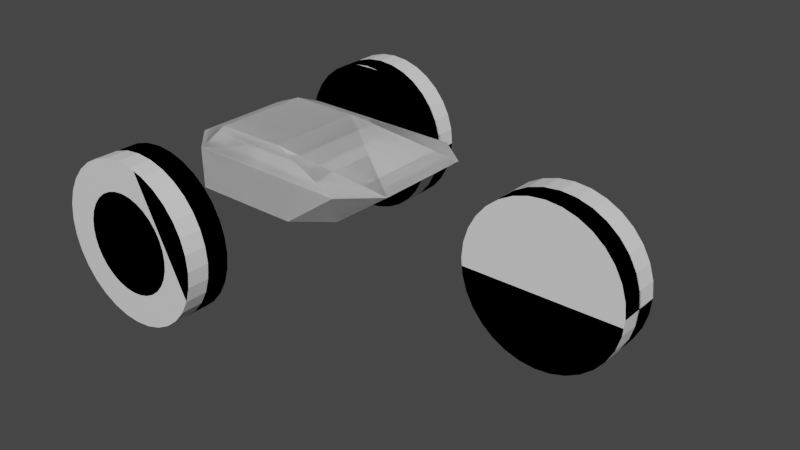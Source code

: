 # Source: urdftest.blend  (saved by Blender 3.6.13; exported with 4.5.12 LTS)
import bpy
from mathutils import Matrix  # noqa: F401  (used for matrix-valued properties, if any)

bpy.ops.wm.read_factory_settings(use_empty=True)
scene = bpy.context.scene
scene.name = 'Scene'

# ---- collections
col_collection = bpy.data.collections.new('Collection'); scene.collection.children.link(col_collection)
col_link = bpy.data.collections.new('link'); scene.collection.children.link(col_link)
col_collision = bpy.data.collections.new('collision'); scene.collection.children.link(col_collision)
col_inertial = bpy.data.collections.new('inertial'); scene.collection.children.link(col_inertial)

# ---- materials (node trees are filled in below, after node groups)
mat_material = bpy.data.materials.new('Material')
mat_material.alpha_threshold = 0.0
mat_material.use_transparent_shadow = False
mat_material.roughness = 0.5
mat_material.line_color = (0.0, 0.0, 0.0, 1.0)
mat_phobos_collision = bpy.data.materials.new('phobos_collision')
mat_phobos_collision.surface_render_method = 'BLENDED'
mat_phobos_collision.blend_method = 'BLEND'
mat_phobos_collision.use_transparent_shadow = False
mat_phobos_collision.diffuse_color = (0.8, 0.5, 0.0, 0.2)
mat_phobos_inertial = bpy.data.materials.new('phobos_inertial')
mat_phobos_inertial.use_transparency_overlap = False
mat_phobos_inertial.show_transparent_back = False
mat_phobos_inertial.use_transparent_shadow = False

# ---- material node trees
mat_material.use_nodes = True; mat_material.node_tree.nodes.clear()
_N = mat_material.node_tree.nodes; _L = mat_material.node_tree.links
n0 = _N.new('ShaderNodeOutputMaterial'); n0.name = 'Material Output'; n0.location = (300, 300)
n1 = _N.new('ShaderNodeBsdfPrincipled'); n1.name = 'Principled BSDF'; n1.location = (10, 300)
n1.distribution = 'GGX'
n1.subsurface_method = 'RANDOM_WALK_SKIN'
n1.inputs[3].default_value = 1.45
n1.inputs[27].default_value = (0.0, 0.0, 0.0, 1.0)
n1.inputs[28].default_value = 1.0
_L.new(n1.outputs[0], n0.inputs[0])
n0.is_active_output = True
mat_phobos_collision.use_nodes = True; mat_phobos_collision.node_tree.nodes.clear()
_N = mat_phobos_collision.node_tree.nodes; _L = mat_phobos_collision.node_tree.links
n0 = _N.new('ShaderNodeOutputMaterial'); n0.name = 'Material Output'; n0.location = (300, 300)
n1 = _N.new('ShaderNodeEeveeSpecular'); n1.name = 'Specular BSDF'; n1.location = (0, 0)
n1.inputs[0].default_value = (0.8, 0.5, 0.0, 0.2)
n1.inputs[1].default_value = (0.0, 0.0, 0.0, 1.0)
n1.inputs[4].default_value = 0.8
_L.new(n1.outputs[0], n0.inputs[0])
n0.is_active_output = True
mat_phobos_inertial.use_nodes = True; mat_phobos_inertial.node_tree.nodes.clear()
_N = mat_phobos_inertial.node_tree.nodes; _L = mat_phobos_inertial.node_tree.links
n0 = _N.new('ShaderNodeOutputMaterial'); n0.name = 'Material Output'; n0.location = (300, 300)
n1 = _N.new('ShaderNodeEeveeSpecular'); n1.name = 'Specular BSDF'; n1.location = (0, 0)
n1.inputs[0].default_value = (1.0, 0.18, 0.0, 1.0)
n1.inputs[1].default_value = (1.0, 1.0, 1.0, 1.0)
_L.new(n1.outputs[0], n0.inputs[0])
n0.is_active_output = True

# ---- world
world_world = bpy.data.worlds.new('World'); scene.world = world_world
world_world.use_nodes = True; world_world.node_tree.nodes.clear()
_N = world_world.node_tree.nodes; _L = world_world.node_tree.links
n0 = _N.new('ShaderNodeOutputWorld'); n0.name = 'World Output'; n0.location = (300, 300)
n1 = _N.new('ShaderNodeBackground'); n1.name = 'Background'; n1.location = (10, 300)
n1.inputs[0].default_value = (0.05088, 0.05088, 0.05088, 1.0)
_L.new(n1.outputs[0], n0.inputs[0])
n0.is_active_output = True
world_world.color = (0.05088, 0.05088, 0.05088)
world_world.use_sun_shadow = False
world_world.sun_shadow_jitter_overblur = 0.0

# ---- meshes
me_cube = bpy.data.meshes.new('Cube')
me_cube.from_pydata([(1.327, 0.9506, 0.02603), (0.1435, 0.5679, 0.2064), (1.79, 0.5647, 0.04777), (0.4371, 0.6261, -0.6535), (0.5957, 0.9864, -0.498), (0.9987, 0.6142, -0.519), (1.79, -0.6871, 0.04777), (0.1435, -0.6841, 0.2064), (1.327, -1.049, 0.02603), (0.9987, -0.6377, -0.519), (0.5957, -1.014, -0.498), (0.4371, -0.6261, -0.6535), (-0.8152, 0.9914, 0.02352), (-1.189, 0.6261, 0.02309), (-0.8151, 0.6174, 0.1791), (-1.189, 0.6261, -0.4979), (-0.8151, 1.0, -0.4979), (-0.8151, 0.6261, -0.6535), (-1.189, -0.6261, 0.02309), (-0.8152, -1.009, 0.02352), (-0.8151, -0.6346, 0.1791), (-0.8151, -0.6261, -0.6535), (-0.8151, -1.0, -0.4979), (-1.189, -0.6261, -0.4979)], [], [(17, 11, 21), (23, 13, 15), (10, 19, 22), (1, 20, 7), (5, 6, 9), (0, 1, 2), (3, 4, 5), (6, 7, 8), (9, 10, 11), (12, 13, 14), (15, 16, 17), (18, 19, 20), (21, 22, 23), (17, 23, 15), (3, 16, 4), (2, 4, 0), (22, 18, 23), (8, 9, 6), (12, 15, 13), (7, 19, 8), (1, 6, 2), (21, 10, 22), (20, 13, 18), (14, 0, 12), (11, 5, 9), (16, 0, 4), (17, 3, 11), (23, 18, 13), (10, 8, 19), (1, 14, 20), (5, 2, 6), (17, 21, 23), (3, 17, 16), (2, 5, 4), (22, 19, 18), (8, 10, 9), (12, 16, 15), (7, 20, 19), (1, 7, 6), (21, 11, 10), (20, 14, 13), (14, 1, 0), (11, 3, 5), (16, 12, 0)])
_uv = me_cube.uv_layers.new(name='UVMap')
_uv.uv.foreach_set('vector', [0.1717, 0.5467, 0.3283, 0.7033, 0.1717, 0.7033, 0.4217, 0.04674, 0.5783, 0.2033, 0.4217, 0.2033, 0.4216, 0.7945, 0.5783, 0.9663, 0.4217, 0.9584, 0.6545, 0.5467, 0.8455, 0.7033, 0.6545, 0.7033, 0.4152, 0.5468, 0.5848, 0.7032, 0.4152, 0.7032, 0.5784, 0.4637, 0.625, 0.4712, 0.586, 0.5, 0.3283, 0.5467, 0.3481, 0.5017, 0.375, 0.5482, 0.5841, 0.7502, 0.6243, 0.7797, 0.5784, 0.7863, 0.375, 0.7047, 0.3481, 0.75, 0.3283, 0.7033, 0.5784, 0.2489, 0.5783, 0.2033, 0.625, 0.2022, 0.125, 0.5467, 0.1717, 0.5, 0.1717, 0.5467, 0.5783, 0.04674, 0.5784, 0.0, 0.625, 0.04567, 0.1717, 0.7033, 0.1717, 0.75, 0.125, 0.7033, 0.1717, 0.5467, 0.125, 0.7033, 0.125, 0.5467, 0.3283, 0.5467, 0.1717, 0.5, 0.3481, 0.5, 0.5848, 0.5468, 0.4216, 0.4555, 0.5784, 0.4637, 0.4217, 0.0, 0.5783, 0.04674, 0.4217, 0.04674, 0.5784, 0.7863, 0.4152, 0.7032, 0.5848, 0.7032, 0.5783, 0.2837, 0.4217, 0.2033, 0.5783, 0.2033, 0.625, 0.7802, 0.5783, 0.9663, 0.5784, 0.7863, 0.6545, 0.5467, 0.5848, 0.7032, 0.5848, 0.5468, 0.1717, 0.7033, 0.3481, 0.75, 0.1717, 0.75, 0.625, 0.04567, 0.5783, 0.2033, 0.5783, 0.04674, 0.625, 0.2802, 0.5784, 0.4637, 0.5783, 0.2837, 0.3283, 0.7033, 0.4152, 0.5468, 0.4152, 0.7032, 0.4217, 0.2916, 0.5784, 0.4637, 0.4216, 0.4555, 0.1717, 0.5467, 0.3283, 0.5467, 0.3283, 0.7033, 0.4217, 0.04674, 0.5783, 0.04674, 0.5783, 0.2033, 0.4216, 0.7945, 0.5784, 0.7863, 0.5783, 0.9663, 0.6545, 0.5467, 0.8455, 0.5467, 0.8455, 0.7033, 0.4152, 0.5468, 0.5848, 0.5468, 0.5848, 0.7032, 0.1717, 0.5467, 0.1717, 0.7033, 0.125, 0.7033, 0.3283, 0.5467, 0.1717, 0.5467, 0.1717, 0.5, 0.5848, 0.5468, 0.4152, 0.5468, 0.4216, 0.4555, 0.4217, 0.0, 0.5784, 0.0, 0.5783, 0.04674, 0.5784, 0.7863, 0.4216, 0.7945, 0.4152, 0.7032, 0.5783, 0.2837, 0.4217, 0.2916, 0.4217, 0.2033, 0.625, 0.7802, 0.625, 0.9712, 0.5783, 0.9663, 0.6545, 0.5467, 0.6545, 0.7033, 0.5848, 0.7032, 0.1717, 0.7033, 0.3283, 0.7033, 0.3481, 0.75, 0.625, 0.04567, 0.625, 0.2022, 0.5783, 0.2033, 0.625, 0.2802, 0.625, 0.4712, 0.5784, 0.4637, 0.3283, 0.7033, 0.3283, 0.5467, 0.4152, 0.5468, 0.4217, 0.2916, 0.5783, 0.2837, 0.5784, 0.4637])
me_cube.materials.append(mat_material)
me_cube.use_mirror_vertex_groups = False
me_cube.update()
me_cube_001 = bpy.data.meshes.new('Cube.001')
me_cube_001.from_pydata([(0.2484, -0.1029, 0.05308), (0.9239, -0.3827, -0.386), (0.2637, -0.05244, 0.05308), (0.9808, -0.1951, -0.386), (0.2688, -1.118e-07, 0.05308), (1.0, 1.863e-07, -0.386), (0.2637, 0.05244, 0.05308), (0.9808, 0.1951, -0.386), (0.2484, 0.1029, 0.05308), (0.9239, 0.3827, -0.386), (0.2235, 0.1493, 0.05308), (0.8315, 0.5556, -0.386), (0.1901, 0.1901, 0.05308), (0.7071, 0.7071, -0.386), (0.1493, 0.2235, 0.05308), (0.5556, 0.8315, -0.386), (0.1029, 0.2484, 0.05308), (0.3827, 0.9239, -0.386), (0.05244, 0.2637, 0.05308), (0.1951, 0.9808, -0.386), (-2.98e-08, 0.2688, 0.05308), (-2.98e-08, 1.0, -0.386), (0.8315, -0.5556, -0.386), (0.2235, -0.1493, 0.05308), (0.7071, -0.7071, -0.386), (0.1901, -0.1901, 0.05308), (0.5556, -0.8315, -0.386), (0.1493, -0.2235, 0.05308), (0.3827, -0.9239, -0.386), (0.1029, -0.2484, 0.05308), (0.1951, -0.9808, -0.386), (0.05244, -0.2637, 0.05308), (-2.98e-08, -1.0, -0.386), (-2.98e-08, -0.2688, 0.05308), (-0.1951, -0.9808, -0.386), (-0.05244, -0.2637, 0.05308), (-0.3827, -0.9239, -0.386), (-0.1029, -0.2484, 0.05308), (-0.5556, -0.8315, -0.386), (-0.1493, -0.2235, 0.05308), (-0.7071, -0.7071, -0.386), (-0.1901, -0.1901, 0.05308), (-0.8315, -0.5556, -0.386), (-0.2235, -0.1493, 0.05308), (-0.9239, -0.3827, -0.386), (-0.2484, -0.1029, 0.05308), (-0.9808, -0.1951, -0.386), (-0.2637, -0.05244, 0.05308), (-1.0, 1.863e-07, -0.386), (-0.2688, 1.49e-08, 0.05308), (-0.9808, 0.1951, -0.386), (-0.2637, 0.05244, 0.05308), (-0.9239, 0.3827, -0.386), (-0.2484, 0.1029, 0.05308), (-0.8315, 0.5556, -0.386), (-0.2235, 0.1493, 0.05308), (-0.7071, 0.7071, -0.386), (-0.1901, 0.1901, 0.05308), (-0.5556, 0.8315, -0.386), (-0.1493, 0.2235, 0.05308), (-0.3827, 0.9239, -0.386), (-0.1029, 0.2484, 0.05308), (-0.1951, 0.9808, -0.386), (-0.05244, 0.2637, 0.05308), (0.9808, -0.1951, 0.1665), (1.0, -5.215e-08, 0.1665), (0.9239, 0.3827, 0.1665), (0.8315, 0.5556, 0.1665), (0.5556, 0.8315, 0.1665), (0.3827, 0.9239, 0.1665), (0.1951, 0.9808, 0.1665), (0.9808, 0.1951, 0.1665), (-2.98e-08, 1.0, 0.1665), (0.7071, 0.7071, 0.1665), (0.9239, -0.3827, 0.1665), (0.8315, -0.5556, 0.1665), (0.7071, -0.7071, 0.1665), (0.5556, -0.8315, 0.1665), (0.3827, -0.9239, 0.1665), (0.1951, -0.9808, 0.1665), (-2.98e-08, -1.0, 0.1665), (-0.1951, -0.9808, 0.1665), (-0.3827, -0.9239, 0.1665), (-0.5556, -0.8315, 0.1665), (-0.7071, -0.7071, 0.1665), (-0.8315, -0.5556, 0.1665), (-0.9239, -0.3827, 0.1665), (-0.9808, -0.1951, 0.1665), (-1.0, -5.215e-08, 0.1665), (-0.9808, 0.1951, 0.1665), (-0.9239, 0.3827, 0.1665), (-0.8315, 0.5556, 0.1665), (-0.7071, 0.7071, 0.1665), (-0.5556, 0.8315, 0.1665), (-0.3827, 0.9239, 0.1665), (-0.1951, 0.9808, 0.1665), (0.6062, -0.1206, 0.1665), (0.618, -5.96e-08, 0.1665), (0.571, 0.2365, 0.1665), (0.5139, 0.3434, 0.1665), (0.3434, 0.5139, 0.1665), (0.2365, 0.571, 0.1665), (0.1206, 0.6062, 0.1665), (0.6062, 0.1206, 0.1665), (-2.98e-08, 0.618, 0.1665), (0.437, 0.437, 0.1665), (0.571, -0.2365, 0.1665), (0.5139, -0.3434, 0.1665), (0.437, -0.437, 0.1665), (0.3434, -0.5139, 0.1665), (0.2365, -0.571, 0.1665), (0.1206, -0.6062, 0.1665), (-2.98e-08, -0.618, 0.1665), (-0.1206, -0.6062, 0.1665), (-0.2365, -0.571, 0.1665), (-0.3434, -0.5139, 0.1665), (-0.437, -0.437, 0.1665), (-0.5139, -0.3434, 0.1665), (-0.571, -0.2365, 0.1665), (-0.6062, -0.1206, 0.1665), (-0.618, -5.96e-08, 0.1665), (-0.6062, 0.1206, 0.1665), (-0.571, 0.2365, 0.1665), (-0.5139, 0.3434, 0.1665), (-0.437, 0.437, 0.1665), (-0.3434, 0.5139, 0.1665), (-0.2365, 0.571, 0.1665), (-0.1206, 0.6062, 0.1665)], [], [(19, 70, 69, 17), (15, 68, 73, 13), (9, 66, 71, 7), (11, 67, 66, 9), (17, 69, 68, 15), (21, 72, 70, 19), (13, 73, 67, 11), (7, 71, 65, 5), (5, 65, 64, 3), (3, 64, 74, 1), (1, 74, 75, 22), (22, 75, 76, 24), (24, 76, 77, 26), (26, 77, 78, 28), (28, 78, 79, 30), (30, 79, 80, 32), (32, 80, 81, 34), (34, 81, 82, 36), (36, 82, 83, 38), (38, 83, 84, 40), (40, 84, 85, 42), (42, 85, 86, 44), (44, 86, 87, 46), (46, 87, 88, 48), (48, 88, 89, 50), (50, 89, 90, 52), (52, 90, 91, 54), (54, 91, 92, 56), (56, 92, 93, 58), (58, 93, 94, 60), (6, 8, 10, 12, 14, 16, 18, 20, 63, 61, 59, 57, 55, 53, 51, 49, 47, 45, 43, 41, 39, 37, 35, 33, 31, 29, 27, 25, 23, 0, 2, 4), (60, 94, 95, 62), (62, 95, 72, 21), (11, 9, 7, 5, 3, 1, 22, 24, 26, 28, 30, 32, 34, 36, 38, 40, 42, 44, 46, 48, 50, 52, 54, 56, 58, 60, 62, 21, 19, 17, 15, 13), (97, 96, 64, 65), (99, 98, 66, 67), (101, 100, 68, 69), (102, 101, 69, 70), (98, 103, 71, 66), (104, 102, 70, 72), (105, 99, 67, 73), (100, 105, 73, 68), (103, 97, 65, 71), (96, 106, 74, 64), (106, 107, 75, 74), (107, 108, 76, 75), (108, 109, 77, 76), (109, 110, 78, 77), (110, 111, 79, 78), (111, 112, 80, 79), (112, 113, 81, 80), (113, 114, 82, 81), (114, 115, 83, 82), (115, 116, 84, 83), (116, 117, 85, 84), (117, 118, 86, 85), (118, 119, 87, 86), (119, 120, 88, 87), (120, 121, 89, 88), (121, 122, 90, 89), (122, 123, 91, 90), (123, 124, 92, 91), (124, 125, 93, 92), (125, 126, 94, 93), (126, 127, 95, 94), (127, 104, 72, 95), (4, 2, 96, 97), (10, 8, 98, 99), (16, 14, 100, 101), (18, 16, 101, 102), (8, 6, 103, 98), (20, 18, 102, 104), (12, 10, 99, 105), (14, 12, 105, 100), (6, 4, 97, 103), (2, 0, 106, 96), (0, 23, 107, 106), (23, 25, 108, 107), (25, 27, 109, 108), (27, 29, 110, 109), (29, 31, 111, 110), (31, 33, 112, 111), (33, 35, 113, 112), (35, 37, 114, 113), (37, 39, 115, 114), (39, 41, 116, 115), (41, 43, 117, 116), (43, 45, 118, 117), (45, 47, 119, 118), (47, 49, 120, 119), (49, 51, 121, 120), (51, 53, 122, 121), (53, 55, 123, 122), (55, 57, 124, 123), (57, 59, 125, 124), (59, 61, 126, 125), (61, 63, 127, 126), (63, 20, 104, 127)])
_uv = me_cube_001.uv_layers.new(name='UVMap')
_uv.uv.foreach_set('vector', [1.0, 0.5, 1.0, 1.0, 0.9688, 1.0, 0.9688, 0.5, 0.9688, 0.5, 0.9688, 1.0, 0.9375, 1.0, 0.9375, 0.5, 0.9375, 0.5, 0.9375, 1.0, 0.9062, 1.0, 0.9062, 0.5, 0.9062, 0.5, 0.9062, 1.0, 0.875, 1.0, 0.875, 0.5, 0.875, 0.5, 0.875, 1.0, 0.8438, 1.0, 0.8438, 0.5, 0.8438, 0.5, 0.8438, 1.0, 0.8125, 1.0, 0.8125, 0.5, 0.8125, 0.5, 0.8125, 1.0, 0.7812, 1.0, 0.7812, 0.5, 0.7812, 0.5, 0.7812, 1.0, 0.75, 1.0, 0.75, 0.5, 0.75, 0.5, 0.75, 1.0, 0.7188, 1.0, 0.7188, 0.5, 0.7188, 0.5, 0.7188, 1.0, 0.6875, 1.0, 0.6875, 0.5, 0.6875, 0.5, 0.6875, 1.0, 0.6562, 1.0, 0.6562, 0.5, 0.6562, 0.5, 0.6562, 1.0, 0.625, 1.0, 0.625, 0.5, 0.625, 0.5, 0.625, 1.0, 0.5938, 1.0, 0.5938, 0.5, 0.5938, 0.5, 0.5938, 1.0, 0.5625, 1.0, 0.5625, 0.5, 0.5625, 0.5, 0.5625, 1.0, 0.5312, 1.0, 0.5312, 0.5, 0.5312, 0.5, 0.5312, 1.0, 0.5, 1.0, 0.5, 0.5, 0.5, 0.5, 0.5, 1.0, 0.4688, 1.0, 0.4688, 0.5, 0.4688, 0.5, 0.4688, 1.0, 0.4375, 1.0, 0.4375, 0.5, 0.4375, 0.5, 0.4375, 1.0, 0.4062, 1.0, 0.4062, 0.5, 0.4062, 0.5, 0.4062, 1.0, 0.375, 1.0, 0.375, 0.5, 0.375, 0.5, 0.375, 1.0, 0.3438, 1.0, 0.3438, 0.5, 0.3438, 0.5, 0.3438, 1.0, 0.3125, 1.0, 0.3125, 0.5, 0.3125, 0.5, 0.3125, 1.0, 0.2812, 1.0, 0.2812, 0.5, 0.2812, 0.5, 0.2812, 1.0, 0.25, 1.0, 0.25, 0.5, 0.25, 0.5, 0.25, 1.0, 0.2188, 1.0, 0.2188, 0.5, 0.2188, 0.5, 0.2188, 1.0, 0.1875, 1.0, 0.1875, 0.5, 0.1875, 0.5, 0.1875, 1.0, 0.1562, 1.0, 0.1562, 0.5, 0.1562, 0.5, 0.1562, 1.0, 0.125, 1.0, 0.125, 0.5, 0.125, 0.5, 0.125, 1.0, 0.09375, 1.0, 0.09375, 0.5, 0.09375, 0.5, 0.09375, 1.0, 0.0625, 1.0, 0.0625, 0.5, 0.3133, 0.2626, 0.3096, 0.2747, 0.3036, 0.2858, 0.2956, 0.2956, 0.2858, 0.3036, 0.2747, 0.3096, 0.2626, 0.3133, 0.25, 0.3145, 0.2374, 0.3133, 0.2253, 0.3096, 0.2142, 0.3036, 0.2044, 0.2956, 0.1964, 0.2858, 0.1904, 0.2747, 0.1867, 0.2626, 0.1855, 0.25, 0.1867, 0.2374, 0.1904, 0.2253, 0.1964, 0.2142, 0.2044, 0.2044, 0.2142, 0.1964, 0.2253, 0.1904, 0.2374, 0.1867, 0.25, 0.1855, 0.2626, 0.1867, 0.2747, 0.1904, 0.2858, 0.1964, 0.2956, 0.2044, 0.3036, 0.2142, 0.3096, 0.2253, 0.3133, 0.2374, 0.3145, 0.25, 0.0625, 0.5, 0.0625, 1.0, 0.03125, 1.0, 0.03125, 0.5, 0.03125, 0.5, 0.03125, 1.0, 0.0, 1.0, 0.0, 0.5, 0.9496, 0.3833, 0.9717, 0.3418, 0.9854, 0.2968, 0.99, 0.25, 0.9854, 0.2032, 0.9717, 0.1582, 0.9496, 0.1167, 0.9197, 0.08029, 0.8833, 0.05045, 0.8418, 0.02827, 0.7968, 0.01461, 0.75, 0.01, 0.7032, 0.01461, 0.6582, 0.02827, 0.6167, 0.05045, 0.5803, 0.08029, 0.5504, 0.1167, 0.5283, 0.1582, 0.5146, 0.2032, 0.51, 0.25, 0.5146, 0.2968, 0.5283, 0.3418, 0.5504, 0.3833, 0.5803, 0.4197, 0.6167, 0.4496, 0.6582, 0.4717, 0.7032, 0.4854, 0.75, 0.49, 0.7968, 0.4854, 0.8418, 0.4717, 0.8833, 0.4496, 0.9197, 0.4197, 0.3983, 0.25, 0.3955, 0.2211, 0.4854, 0.2032, 0.49, 0.25, 0.3733, 0.3324, 0.387, 0.3068, 0.4717, 0.3418, 0.4496, 0.3833, 0.3068, 0.387, 0.3324, 0.3733, 0.3833, 0.4496, 0.3418, 0.4717, 0.2789, 0.3955, 0.3068, 0.387, 0.3418, 0.4717, 0.2968, 0.4854, 0.387, 0.3068, 0.3955, 0.2789, 0.4854, 0.2968, 0.4717, 0.3418, 0.25, 0.3983, 0.2789, 0.3955, 0.2968, 0.4854, 0.25, 0.49, 0.3549, 0.3549, 0.3733, 0.3324, 0.4496, 0.3833, 0.4197, 0.4197, 0.3324, 0.3733, 0.3549, 0.3549, 0.4197, 0.4197, 0.3833, 0.4496, 0.3955, 0.2789, 0.3983, 0.25, 0.49, 0.25, 0.4854, 0.2968, 0.3955, 0.2211, 0.387, 0.1932, 0.4717, 0.1582, 0.4854, 0.2032, 0.387, 0.1932, 0.3733, 0.1676, 0.4496, 0.1167, 0.4717, 0.1582, 0.3733, 0.1676, 0.3549, 0.1451, 0.4197, 0.08029, 0.4496, 0.1167, 0.3549, 0.1451, 0.3324, 0.1267, 0.3833, 0.05045, 0.4197, 0.08029, 0.3324, 0.1267, 0.3068, 0.113, 0.3418, 0.02827, 0.3833, 0.05045, 0.3068, 0.113, 0.2789, 0.1045, 0.2968, 0.01461, 0.3418, 0.02827, 0.2789, 0.1045, 0.25, 0.1017, 0.25, 0.01, 0.2968, 0.01461, 0.25, 0.1017, 0.2211, 0.1045, 0.2032, 0.01461, 0.25, 0.01, 0.2211, 0.1045, 0.1932, 0.113, 0.1582, 0.02827, 0.2032, 0.01461, 0.1932, 0.113, 0.1676, 0.1267, 0.1167, 0.05045, 0.1582, 0.02827, 0.1676, 0.1267, 0.1451, 0.1451, 0.08029, 0.08029, 0.1167, 0.05045, 0.1451, 0.1451, 0.1267, 0.1676, 0.05045, 0.1167, 0.08029, 0.08029, 0.1267, 0.1676, 0.113, 0.1932, 0.02827, 0.1582, 0.05045, 0.1167, 0.113, 0.1932, 0.1045, 0.2211, 0.01461, 0.2032, 0.02827, 0.1582, 0.1045, 0.2211, 0.1017, 0.25, 0.01, 0.25, 0.01461, 0.2032, 0.1017, 0.25, 0.1045, 0.2789, 0.01461, 0.2968, 0.01, 0.25, 0.1045, 0.2789, 0.113, 0.3068, 0.02827, 0.3418, 0.01461, 0.2968, 0.113, 0.3068, 0.1267, 0.3324, 0.05045, 0.3833, 0.02827, 0.3418, 0.1267, 0.3324, 0.1451, 0.3549, 0.08029, 0.4197, 0.05045, 0.3833, 0.1451, 0.3549, 0.1676, 0.3733, 0.1167, 0.4496, 0.08029, 0.4197, 0.1676, 0.3733, 0.1932, 0.387, 0.1582, 0.4717, 0.1167, 0.4496, 0.1932, 0.387, 0.2211, 0.3955, 0.2032, 0.4854, 0.1582, 0.4717, 0.2211, 0.3955, 0.25, 0.3983, 0.25, 0.49, 0.2032, 0.4854, 0.3145, 0.25, 0.3133, 0.2374, 0.3955, 0.2211, 0.3983, 0.25, 0.3036, 0.2858, 0.3096, 0.2747, 0.387, 0.3068, 0.3733, 0.3324, 0.2747, 0.3096, 0.2858, 0.3036, 0.3324, 0.3733, 0.3068, 0.387, 0.2626, 0.3133, 0.2747, 0.3096, 0.3068, 0.387, 0.2789, 0.3955, 0.3096, 0.2747, 0.3133, 0.2626, 0.3955, 0.2789, 0.387, 0.3068, 0.25, 0.3145, 0.2626, 0.3133, 0.2789, 0.3955, 0.25, 0.3983, 0.2956, 0.2956, 0.3036, 0.2858, 0.3733, 0.3324, 0.3549, 0.3549, 0.2858, 0.3036, 0.2956, 0.2956, 0.3549, 0.3549, 0.3324, 0.3733, 0.3133, 0.2626, 0.3145, 0.25, 0.3983, 0.25, 0.3955, 0.2789, 0.3133, 0.2374, 0.3096, 0.2253, 0.387, 0.1932, 0.3955, 0.2211, 0.3096, 0.2253, 0.3036, 0.2142, 0.3733, 0.1676, 0.387, 0.1932, 0.3036, 0.2142, 0.2956, 0.2044, 0.3549, 0.1451, 0.3733, 0.1676, 0.2956, 0.2044, 0.2858, 0.1964, 0.3324, 0.1267, 0.3549, 0.1451, 0.2858, 0.1964, 0.2747, 0.1904, 0.3068, 0.113, 0.3324, 0.1267, 0.2747, 0.1904, 0.2626, 0.1867, 0.2789, 0.1045, 0.3068, 0.113, 0.2626, 0.1867, 0.25, 0.1855, 0.25, 0.1017, 0.2789, 0.1045, 0.25, 0.1855, 0.2374, 0.1867, 0.2211, 0.1045, 0.25, 0.1017, 0.2374, 0.1867, 0.2253, 0.1904, 0.1932, 0.113, 0.2211, 0.1045, 0.2253, 0.1904, 0.2142, 0.1964, 0.1676, 0.1267, 0.1932, 0.113, 0.2142, 0.1964, 0.2044, 0.2044, 0.1451, 0.1451, 0.1676, 0.1267, 0.2044, 0.2044, 0.1964, 0.2142, 0.1267, 0.1676, 0.1451, 0.1451, 0.1964, 0.2142, 0.1904, 0.2253, 0.113, 0.1932, 0.1267, 0.1676, 0.1904, 0.2253, 0.1867, 0.2374, 0.1045, 0.2211, 0.113, 0.1932, 0.1867, 0.2374, 0.1855, 0.25, 0.1017, 0.25, 0.1045, 0.2211, 0.1855, 0.25, 0.1867, 0.2626, 0.1045, 0.2789, 0.1017, 0.25, 0.1867, 0.2626, 0.1904, 0.2747, 0.113, 0.3068, 0.1045, 0.2789, 0.1904, 0.2747, 0.1964, 0.2858, 0.1267, 0.3324, 0.113, 0.3068, 0.1964, 0.2858, 0.2044, 0.2956, 0.1451, 0.3549, 0.1267, 0.3324, 0.2044, 0.2956, 0.2142, 0.3036, 0.1676, 0.3733, 0.1451, 0.3549, 0.2142, 0.3036, 0.2253, 0.3096, 0.1932, 0.387, 0.1676, 0.3733, 0.2253, 0.3096, 0.2374, 0.3133, 0.2211, 0.3955, 0.1932, 0.387, 0.2374, 0.3133, 0.25, 0.3145, 0.25, 0.3983, 0.2211, 0.3955])
me_cube_001.materials.append(mat_material)
me_cube_001.use_mirror_vertex_groups = False
me_cube_001.update()
me_cube_004 = bpy.data.meshes.new('Cube.004')
me_cube_004.from_pydata([(0.2484, -0.1029, 0.05308), (0.9239, -0.3827, -0.386), (0.2637, -0.05244, 0.05308), (0.9808, -0.1951, -0.386), (0.2688, -1.118e-07, 0.05308), (1.0, 1.863e-07, -0.386), (0.2637, 0.05244, 0.05308), (0.9808, 0.1951, -0.386), (0.2484, 0.1029, 0.05308), (0.9239, 0.3827, -0.386), (0.2235, 0.1493, 0.05308), (0.8315, 0.5556, -0.386), (0.1901, 0.1901, 0.05308), (0.7071, 0.7071, -0.386), (0.1493, 0.2235, 0.05308), (0.5556, 0.8315, -0.386), (0.1029, 0.2484, 0.05308), (0.3827, 0.9239, -0.386), (0.05244, 0.2637, 0.05308), (0.1951, 0.9808, -0.386), (-2.98e-08, 0.2688, 0.05308), (-2.98e-08, 1.0, -0.386), (0.8315, -0.5556, -0.386), (0.2235, -0.1493, 0.05308), (0.7071, -0.7071, -0.386), (0.1901, -0.1901, 0.05308), (0.5556, -0.8315, -0.386), (0.1493, -0.2235, 0.05308), (0.3827, -0.9239, -0.386), (0.1029, -0.2484, 0.05308), (0.1951, -0.9808, -0.386), (0.05244, -0.2637, 0.05308), (-2.98e-08, -1.0, -0.386), (-2.98e-08, -0.2688, 0.05308), (-0.1951, -0.9808, -0.386), (-0.05244, -0.2637, 0.05308), (-0.3827, -0.9239, -0.386), (-0.1029, -0.2484, 0.05308), (-0.5556, -0.8315, -0.386), (-0.1493, -0.2235, 0.05308), (-0.7071, -0.7071, -0.386), (-0.1901, -0.1901, 0.05308), (-0.8315, -0.5556, -0.386), (-0.2235, -0.1493, 0.05308), (-0.9239, -0.3827, -0.386), (-0.2484, -0.1029, 0.05308), (-0.9808, -0.1951, -0.386), (-0.2637, -0.05244, 0.05308), (-1.0, 1.863e-07, -0.386), (-0.2688, 1.49e-08, 0.05308), (-0.9808, 0.1951, -0.386), (-0.2637, 0.05244, 0.05308), (-0.9239, 0.3827, -0.386), (-0.2484, 0.1029, 0.05308), (-0.8315, 0.5556, -0.386), (-0.2235, 0.1493, 0.05308), (-0.7071, 0.7071, -0.386), (-0.1901, 0.1901, 0.05308), (-0.5556, 0.8315, -0.386), (-0.1493, 0.2235, 0.05308), (-0.3827, 0.9239, -0.386), (-0.1029, 0.2484, 0.05308), (-0.1951, 0.9808, -0.386), (-0.05244, 0.2637, 0.05308), (0.9808, -0.1951, 0.1665), (1.0, -5.215e-08, 0.1665), (0.9239, 0.3827, 0.1665), (0.8315, 0.5556, 0.1665), (0.5556, 0.8315, 0.1665), (0.3827, 0.9239, 0.1665), (0.1951, 0.9808, 0.1665), (0.9808, 0.1951, 0.1665), (-2.98e-08, 1.0, 0.1665), (0.7071, 0.7071, 0.1665), (0.9239, -0.3827, 0.1665), (0.8315, -0.5556, 0.1665), (0.7071, -0.7071, 0.1665), (0.5556, -0.8315, 0.1665), (0.3827, -0.9239, 0.1665), (0.1951, -0.9808, 0.1665), (-2.98e-08, -1.0, 0.1665), (-0.1951, -0.9808, 0.1665), (-0.3827, -0.9239, 0.1665), (-0.5556, -0.8315, 0.1665), (-0.7071, -0.7071, 0.1665), (-0.8315, -0.5556, 0.1665), (-0.9239, -0.3827, 0.1665), (-0.9808, -0.1951, 0.1665), (-1.0, -5.215e-08, 0.1665), (-0.9808, 0.1951, 0.1665), (-0.9239, 0.3827, 0.1665), (-0.8315, 0.5556, 0.1665), (-0.7071, 0.7071, 0.1665), (-0.5556, 0.8315, 0.1665), (-0.3827, 0.9239, 0.1665), (-0.1951, 0.9808, 0.1665), (0.6062, -0.1206, 0.1665), (0.618, -5.96e-08, 0.1665), (0.571, 0.2365, 0.1665), (0.5139, 0.3434, 0.1665), (0.3434, 0.5139, 0.1665), (0.2365, 0.571, 0.1665), (0.1206, 0.6062, 0.1665), (0.6062, 0.1206, 0.1665), (-2.98e-08, 0.618, 0.1665), (0.437, 0.437, 0.1665), (0.571, -0.2365, 0.1665), (0.5139, -0.3434, 0.1665), (0.437, -0.437, 0.1665), (0.3434, -0.5139, 0.1665), (0.2365, -0.571, 0.1665), (0.1206, -0.6062, 0.1665), (-2.98e-08, -0.618, 0.1665), (-0.1206, -0.6062, 0.1665), (-0.2365, -0.571, 0.1665), (-0.3434, -0.5139, 0.1665), (-0.437, -0.437, 0.1665), (-0.5139, -0.3434, 0.1665), (-0.571, -0.2365, 0.1665), (-0.6062, -0.1206, 0.1665), (-0.618, -5.96e-08, 0.1665), (-0.6062, 0.1206, 0.1665), (-0.571, 0.2365, 0.1665), (-0.5139, 0.3434, 0.1665), (-0.437, 0.437, 0.1665), (-0.3434, 0.5139, 0.1665), (-0.2365, 0.571, 0.1665), (-0.1206, 0.6062, 0.1665)], [], [(19, 70, 69, 17), (15, 68, 73, 13), (9, 66, 71, 7), (11, 67, 66, 9), (17, 69, 68, 15), (21, 72, 70, 19), (13, 73, 67, 11), (7, 71, 65, 5), (5, 65, 64, 3), (3, 64, 74, 1), (1, 74, 75, 22), (22, 75, 76, 24), (24, 76, 77, 26), (26, 77, 78, 28), (28, 78, 79, 30), (30, 79, 80, 32), (32, 80, 81, 34), (34, 81, 82, 36), (36, 82, 83, 38), (38, 83, 84, 40), (40, 84, 85, 42), (42, 85, 86, 44), (44, 86, 87, 46), (46, 87, 88, 48), (48, 88, 89, 50), (50, 89, 90, 52), (52, 90, 91, 54), (54, 91, 92, 56), (56, 92, 93, 58), (58, 93, 94, 60), (6, 8, 10, 12, 14, 16, 18, 20, 63, 61, 59, 57, 55, 53, 51, 49, 47, 45, 43, 41, 39, 37, 35, 33, 31, 29, 27, 25, 23, 0, 2, 4), (60, 94, 95, 62), (62, 95, 72, 21), (11, 9, 7, 5, 3, 1, 22, 24, 26, 28, 30, 32, 34, 36, 38, 40, 42, 44, 46, 48, 50, 52, 54, 56, 58, 60, 62, 21, 19, 17, 15, 13), (97, 96, 64, 65), (99, 98, 66, 67), (101, 100, 68, 69), (102, 101, 69, 70), (98, 103, 71, 66), (104, 102, 70, 72), (105, 99, 67, 73), (100, 105, 73, 68), (103, 97, 65, 71), (96, 106, 74, 64), (106, 107, 75, 74), (107, 108, 76, 75), (108, 109, 77, 76), (109, 110, 78, 77), (110, 111, 79, 78), (111, 112, 80, 79), (112, 113, 81, 80), (113, 114, 82, 81), (114, 115, 83, 82), (115, 116, 84, 83), (116, 117, 85, 84), (117, 118, 86, 85), (118, 119, 87, 86), (119, 120, 88, 87), (120, 121, 89, 88), (121, 122, 90, 89), (122, 123, 91, 90), (123, 124, 92, 91), (124, 125, 93, 92), (125, 126, 94, 93), (126, 127, 95, 94), (127, 104, 72, 95), (4, 2, 96, 97), (10, 8, 98, 99), (16, 14, 100, 101), (18, 16, 101, 102), (8, 6, 103, 98), (20, 18, 102, 104), (12, 10, 99, 105), (14, 12, 105, 100), (6, 4, 97, 103), (2, 0, 106, 96), (0, 23, 107, 106), (23, 25, 108, 107), (25, 27, 109, 108), (27, 29, 110, 109), (29, 31, 111, 110), (31, 33, 112, 111), (33, 35, 113, 112), (35, 37, 114, 113), (37, 39, 115, 114), (39, 41, 116, 115), (41, 43, 117, 116), (43, 45, 118, 117), (45, 47, 119, 118), (47, 49, 120, 119), (49, 51, 121, 120), (51, 53, 122, 121), (53, 55, 123, 122), (55, 57, 124, 123), (57, 59, 125, 124), (59, 61, 126, 125), (61, 63, 127, 126), (63, 20, 104, 127)])
_uv = me_cube_004.uv_layers.new(name='UVMap')
_uv.uv.foreach_set('vector', [1.0, 0.5, 1.0, 1.0, 0.9688, 1.0, 0.9688, 0.5, 0.9688, 0.5, 0.9688, 1.0, 0.9375, 1.0, 0.9375, 0.5, 0.9375, 0.5, 0.9375, 1.0, 0.9062, 1.0, 0.9062, 0.5, 0.9062, 0.5, 0.9062, 1.0, 0.875, 1.0, 0.875, 0.5, 0.875, 0.5, 0.875, 1.0, 0.8438, 1.0, 0.8438, 0.5, 0.8438, 0.5, 0.8438, 1.0, 0.8125, 1.0, 0.8125, 0.5, 0.8125, 0.5, 0.8125, 1.0, 0.7812, 1.0, 0.7812, 0.5, 0.7812, 0.5, 0.7812, 1.0, 0.75, 1.0, 0.75, 0.5, 0.75, 0.5, 0.75, 1.0, 0.7188, 1.0, 0.7188, 0.5, 0.7188, 0.5, 0.7188, 1.0, 0.6875, 1.0, 0.6875, 0.5, 0.6875, 0.5, 0.6875, 1.0, 0.6562, 1.0, 0.6562, 0.5, 0.6562, 0.5, 0.6562, 1.0, 0.625, 1.0, 0.625, 0.5, 0.625, 0.5, 0.625, 1.0, 0.5938, 1.0, 0.5938, 0.5, 0.5938, 0.5, 0.5938, 1.0, 0.5625, 1.0, 0.5625, 0.5, 0.5625, 0.5, 0.5625, 1.0, 0.5312, 1.0, 0.5312, 0.5, 0.5312, 0.5, 0.5312, 1.0, 0.5, 1.0, 0.5, 0.5, 0.5, 0.5, 0.5, 1.0, 0.4688, 1.0, 0.4688, 0.5, 0.4688, 0.5, 0.4688, 1.0, 0.4375, 1.0, 0.4375, 0.5, 0.4375, 0.5, 0.4375, 1.0, 0.4062, 1.0, 0.4062, 0.5, 0.4062, 0.5, 0.4062, 1.0, 0.375, 1.0, 0.375, 0.5, 0.375, 0.5, 0.375, 1.0, 0.3438, 1.0, 0.3438, 0.5, 0.3438, 0.5, 0.3438, 1.0, 0.3125, 1.0, 0.3125, 0.5, 0.3125, 0.5, 0.3125, 1.0, 0.2812, 1.0, 0.2812, 0.5, 0.2812, 0.5, 0.2812, 1.0, 0.25, 1.0, 0.25, 0.5, 0.25, 0.5, 0.25, 1.0, 0.2188, 1.0, 0.2188, 0.5, 0.2188, 0.5, 0.2188, 1.0, 0.1875, 1.0, 0.1875, 0.5, 0.1875, 0.5, 0.1875, 1.0, 0.1562, 1.0, 0.1562, 0.5, 0.1562, 0.5, 0.1562, 1.0, 0.125, 1.0, 0.125, 0.5, 0.125, 0.5, 0.125, 1.0, 0.09375, 1.0, 0.09375, 0.5, 0.09375, 0.5, 0.09375, 1.0, 0.0625, 1.0, 0.0625, 0.5, 0.3133, 0.2626, 0.3096, 0.2747, 0.3036, 0.2858, 0.2956, 0.2956, 0.2858, 0.3036, 0.2747, 0.3096, 0.2626, 0.3133, 0.25, 0.3145, 0.2374, 0.3133, 0.2253, 0.3096, 0.2142, 0.3036, 0.2044, 0.2956, 0.1964, 0.2858, 0.1904, 0.2747, 0.1867, 0.2626, 0.1855, 0.25, 0.1867, 0.2374, 0.1904, 0.2253, 0.1964, 0.2142, 0.2044, 0.2044, 0.2142, 0.1964, 0.2253, 0.1904, 0.2374, 0.1867, 0.25, 0.1855, 0.2626, 0.1867, 0.2747, 0.1904, 0.2858, 0.1964, 0.2956, 0.2044, 0.3036, 0.2142, 0.3096, 0.2253, 0.3133, 0.2374, 0.3145, 0.25, 0.0625, 0.5, 0.0625, 1.0, 0.03125, 1.0, 0.03125, 0.5, 0.03125, 0.5, 0.03125, 1.0, 0.0, 1.0, 0.0, 0.5, 0.9496, 0.3833, 0.9717, 0.3418, 0.9854, 0.2968, 0.99, 0.25, 0.9854, 0.2032, 0.9717, 0.1582, 0.9496, 0.1167, 0.9197, 0.08029, 0.8833, 0.05045, 0.8418, 0.02827, 0.7968, 0.01461, 0.75, 0.01, 0.7032, 0.01461, 0.6582, 0.02827, 0.6167, 0.05045, 0.5803, 0.08029, 0.5504, 0.1167, 0.5283, 0.1582, 0.5146, 0.2032, 0.51, 0.25, 0.5146, 0.2968, 0.5283, 0.3418, 0.5504, 0.3833, 0.5803, 0.4197, 0.6167, 0.4496, 0.6582, 0.4717, 0.7032, 0.4854, 0.75, 0.49, 0.7968, 0.4854, 0.8418, 0.4717, 0.8833, 0.4496, 0.9197, 0.4197, 0.3983, 0.25, 0.3955, 0.2211, 0.4854, 0.2032, 0.49, 0.25, 0.3733, 0.3324, 0.387, 0.3068, 0.4717, 0.3418, 0.4496, 0.3833, 0.3068, 0.387, 0.3324, 0.3733, 0.3833, 0.4496, 0.3418, 0.4717, 0.2789, 0.3955, 0.3068, 0.387, 0.3418, 0.4717, 0.2968, 0.4854, 0.387, 0.3068, 0.3955, 0.2789, 0.4854, 0.2968, 0.4717, 0.3418, 0.25, 0.3983, 0.2789, 0.3955, 0.2968, 0.4854, 0.25, 0.49, 0.3549, 0.3549, 0.3733, 0.3324, 0.4496, 0.3833, 0.4197, 0.4197, 0.3324, 0.3733, 0.3549, 0.3549, 0.4197, 0.4197, 0.3833, 0.4496, 0.3955, 0.2789, 0.3983, 0.25, 0.49, 0.25, 0.4854, 0.2968, 0.3955, 0.2211, 0.387, 0.1932, 0.4717, 0.1582, 0.4854, 0.2032, 0.387, 0.1932, 0.3733, 0.1676, 0.4496, 0.1167, 0.4717, 0.1582, 0.3733, 0.1676, 0.3549, 0.1451, 0.4197, 0.08029, 0.4496, 0.1167, 0.3549, 0.1451, 0.3324, 0.1267, 0.3833, 0.05045, 0.4197, 0.08029, 0.3324, 0.1267, 0.3068, 0.113, 0.3418, 0.02827, 0.3833, 0.05045, 0.3068, 0.113, 0.2789, 0.1045, 0.2968, 0.01461, 0.3418, 0.02827, 0.2789, 0.1045, 0.25, 0.1017, 0.25, 0.01, 0.2968, 0.01461, 0.25, 0.1017, 0.2211, 0.1045, 0.2032, 0.01461, 0.25, 0.01, 0.2211, 0.1045, 0.1932, 0.113, 0.1582, 0.02827, 0.2032, 0.01461, 0.1932, 0.113, 0.1676, 0.1267, 0.1167, 0.05045, 0.1582, 0.02827, 0.1676, 0.1267, 0.1451, 0.1451, 0.08029, 0.08029, 0.1167, 0.05045, 0.1451, 0.1451, 0.1267, 0.1676, 0.05045, 0.1167, 0.08029, 0.08029, 0.1267, 0.1676, 0.113, 0.1932, 0.02827, 0.1582, 0.05045, 0.1167, 0.113, 0.1932, 0.1045, 0.2211, 0.01461, 0.2032, 0.02827, 0.1582, 0.1045, 0.2211, 0.1017, 0.25, 0.01, 0.25, 0.01461, 0.2032, 0.1017, 0.25, 0.1045, 0.2789, 0.01461, 0.2968, 0.01, 0.25, 0.1045, 0.2789, 0.113, 0.3068, 0.02827, 0.3418, 0.01461, 0.2968, 0.113, 0.3068, 0.1267, 0.3324, 0.05045, 0.3833, 0.02827, 0.3418, 0.1267, 0.3324, 0.1451, 0.3549, 0.08029, 0.4197, 0.05045, 0.3833, 0.1451, 0.3549, 0.1676, 0.3733, 0.1167, 0.4496, 0.08029, 0.4197, 0.1676, 0.3733, 0.1932, 0.387, 0.1582, 0.4717, 0.1167, 0.4496, 0.1932, 0.387, 0.2211, 0.3955, 0.2032, 0.4854, 0.1582, 0.4717, 0.2211, 0.3955, 0.25, 0.3983, 0.25, 0.49, 0.2032, 0.4854, 0.3145, 0.25, 0.3133, 0.2374, 0.3955, 0.2211, 0.3983, 0.25, 0.3036, 0.2858, 0.3096, 0.2747, 0.387, 0.3068, 0.3733, 0.3324, 0.2747, 0.3096, 0.2858, 0.3036, 0.3324, 0.3733, 0.3068, 0.387, 0.2626, 0.3133, 0.2747, 0.3096, 0.3068, 0.387, 0.2789, 0.3955, 0.3096, 0.2747, 0.3133, 0.2626, 0.3955, 0.2789, 0.387, 0.3068, 0.25, 0.3145, 0.2626, 0.3133, 0.2789, 0.3955, 0.25, 0.3983, 0.2956, 0.2956, 0.3036, 0.2858, 0.3733, 0.3324, 0.3549, 0.3549, 0.2858, 0.3036, 0.2956, 0.2956, 0.3549, 0.3549, 0.3324, 0.3733, 0.3133, 0.2626, 0.3145, 0.25, 0.3983, 0.25, 0.3955, 0.2789, 0.3133, 0.2374, 0.3096, 0.2253, 0.387, 0.1932, 0.3955, 0.2211, 0.3096, 0.2253, 0.3036, 0.2142, 0.3733, 0.1676, 0.387, 0.1932, 0.3036, 0.2142, 0.2956, 0.2044, 0.3549, 0.1451, 0.3733, 0.1676, 0.2956, 0.2044, 0.2858, 0.1964, 0.3324, 0.1267, 0.3549, 0.1451, 0.2858, 0.1964, 0.2747, 0.1904, 0.3068, 0.113, 0.3324, 0.1267, 0.2747, 0.1904, 0.2626, 0.1867, 0.2789, 0.1045, 0.3068, 0.113, 0.2626, 0.1867, 0.25, 0.1855, 0.25, 0.1017, 0.2789, 0.1045, 0.25, 0.1855, 0.2374, 0.1867, 0.2211, 0.1045, 0.25, 0.1017, 0.2374, 0.1867, 0.2253, 0.1904, 0.1932, 0.113, 0.2211, 0.1045, 0.2253, 0.1904, 0.2142, 0.1964, 0.1676, 0.1267, 0.1932, 0.113, 0.2142, 0.1964, 0.2044, 0.2044, 0.1451, 0.1451, 0.1676, 0.1267, 0.2044, 0.2044, 0.1964, 0.2142, 0.1267, 0.1676, 0.1451, 0.1451, 0.1964, 0.2142, 0.1904, 0.2253, 0.113, 0.1932, 0.1267, 0.1676, 0.1904, 0.2253, 0.1867, 0.2374, 0.1045, 0.2211, 0.113, 0.1932, 0.1867, 0.2374, 0.1855, 0.25, 0.1017, 0.25, 0.1045, 0.2211, 0.1855, 0.25, 0.1867, 0.2626, 0.1045, 0.2789, 0.1017, 0.25, 0.1867, 0.2626, 0.1904, 0.2747, 0.113, 0.3068, 0.1045, 0.2789, 0.1904, 0.2747, 0.1964, 0.2858, 0.1267, 0.3324, 0.113, 0.3068, 0.1964, 0.2858, 0.2044, 0.2956, 0.1451, 0.3549, 0.1267, 0.3324, 0.2044, 0.2956, 0.2142, 0.3036, 0.1676, 0.3733, 0.1451, 0.3549, 0.2142, 0.3036, 0.2253, 0.3096, 0.1932, 0.387, 0.1676, 0.3733, 0.2253, 0.3096, 0.2374, 0.3133, 0.2211, 0.3955, 0.1932, 0.387, 0.2374, 0.3133, 0.25, 0.3145, 0.25, 0.3983, 0.2211, 0.3955])
me_cube_004.materials.append(mat_material)
me_cube_004.use_mirror_vertex_groups = False
me_cube_004.update()
me_cube_020 = bpy.data.meshes.new('Cube.020')
me_cube_020.from_pydata([(0.2484, -0.1029, 0.05308), (0.9239, -0.3827, -0.386), (0.2637, -0.05244, 0.05308), (0.9808, -0.1951, -0.386), (0.2688, -1.118e-07, 0.05308), (1.0, 1.863e-07, -0.386), (0.2637, 0.05244, 0.05308), (0.9808, 0.1951, -0.386), (0.2484, 0.1029, 0.05308), (0.9239, 0.3827, -0.386), (0.2235, 0.1493, 0.05308), (0.8315, 0.5556, -0.386), (0.1901, 0.1901, 0.05308), (0.7071, 0.7071, -0.386), (0.1493, 0.2235, 0.05308), (0.5556, 0.8315, -0.386), (0.1029, 0.2484, 0.05308), (0.3827, 0.9239, -0.386), (0.05244, 0.2637, 0.05308), (0.1951, 0.9808, -0.386), (-2.98e-08, 0.2688, 0.05308), (-2.98e-08, 1.0, -0.386), (0.8315, -0.5556, -0.386), (0.2235, -0.1493, 0.05308), (0.7071, -0.7071, -0.386), (0.1901, -0.1901, 0.05308), (0.5556, -0.8315, -0.386), (0.1493, -0.2235, 0.05308), (0.3827, -0.9239, -0.386), (0.1029, -0.2484, 0.05308), (0.1951, -0.9808, -0.386), (0.05244, -0.2637, 0.05308), (-2.98e-08, -1.0, -0.386), (-2.98e-08, -0.2688, 0.05308), (-0.1951, -0.9808, -0.386), (-0.05244, -0.2637, 0.05308), (-0.3827, -0.9239, -0.386), (-0.1029, -0.2484, 0.05308), (-0.5556, -0.8315, -0.386), (-0.1493, -0.2235, 0.05308), (-0.7071, -0.7071, -0.386), (-0.1901, -0.1901, 0.05308), (-0.8315, -0.5556, -0.386), (-0.2235, -0.1493, 0.05308), (-0.9239, -0.3827, -0.386), (-0.2484, -0.1029, 0.05308), (-0.9808, -0.1951, -0.386), (-0.2637, -0.05244, 0.05308), (-1.0, 1.863e-07, -0.386), (-0.2688, 1.49e-08, 0.05308), (-0.9808, 0.1951, -0.386), (-0.2637, 0.05244, 0.05308), (-0.9239, 0.3827, -0.386), (-0.2484, 0.1029, 0.05308), (-0.8315, 0.5556, -0.386), (-0.2235, 0.1493, 0.05308), (-0.7071, 0.7071, -0.386), (-0.1901, 0.1901, 0.05308), (-0.5556, 0.8315, -0.386), (-0.1493, 0.2235, 0.05308), (-0.3827, 0.9239, -0.386), (-0.1029, 0.2484, 0.05308), (-0.1951, 0.9808, -0.386), (-0.05244, 0.2637, 0.05308), (0.9808, -0.1951, 0.1665), (1.0, -5.215e-08, 0.1665), (0.9239, 0.3827, 0.1665), (0.8315, 0.5556, 0.1665), (0.5556, 0.8315, 0.1665), (0.3827, 0.9239, 0.1665), (0.1951, 0.9808, 0.1665), (0.9808, 0.1951, 0.1665), (-2.98e-08, 1.0, 0.1665), (0.7071, 0.7071, 0.1665), (0.9239, -0.3827, 0.1665), (0.8315, -0.5556, 0.1665), (0.7071, -0.7071, 0.1665), (0.5556, -0.8315, 0.1665), (0.3827, -0.9239, 0.1665), (0.1951, -0.9808, 0.1665), (-2.98e-08, -1.0, 0.1665), (-0.1951, -0.9808, 0.1665), (-0.3827, -0.9239, 0.1665), (-0.5556, -0.8315, 0.1665), (-0.7071, -0.7071, 0.1665), (-0.8315, -0.5556, 0.1665), (-0.9239, -0.3827, 0.1665), (-0.9808, -0.1951, 0.1665), (-1.0, -5.215e-08, 0.1665), (-0.9808, 0.1951, 0.1665), (-0.9239, 0.3827, 0.1665), (-0.8315, 0.5556, 0.1665), (-0.7071, 0.7071, 0.1665), (-0.5556, 0.8315, 0.1665), (-0.3827, 0.9239, 0.1665), (-0.1951, 0.9808, 0.1665), (0.6062, -0.1206, 0.1665), (0.618, -5.96e-08, 0.1665), (0.571, 0.2365, 0.1665), (0.5139, 0.3434, 0.1665), (0.3434, 0.5139, 0.1665), (0.2365, 0.571, 0.1665), (0.1206, 0.6062, 0.1665), (0.6062, 0.1206, 0.1665), (-2.98e-08, 0.618, 0.1665), (0.437, 0.437, 0.1665), (0.571, -0.2365, 0.1665), (0.5139, -0.3434, 0.1665), (0.437, -0.437, 0.1665), (0.3434, -0.5139, 0.1665), (0.2365, -0.571, 0.1665), (0.1206, -0.6062, 0.1665), (-2.98e-08, -0.618, 0.1665), (-0.1206, -0.6062, 0.1665), (-0.2365, -0.571, 0.1665), (-0.3434, -0.5139, 0.1665), (-0.437, -0.437, 0.1665), (-0.5139, -0.3434, 0.1665), (-0.571, -0.2365, 0.1665), (-0.6062, -0.1206, 0.1665), (-0.618, -5.96e-08, 0.1665), (-0.6062, 0.1206, 0.1665), (-0.571, 0.2365, 0.1665), (-0.5139, 0.3434, 0.1665), (-0.437, 0.437, 0.1665), (-0.3434, 0.5139, 0.1665), (-0.2365, 0.571, 0.1665), (-0.1206, 0.6062, 0.1665)], [], [(19, 70, 69, 17), (15, 68, 73, 13), (9, 66, 71, 7), (11, 67, 66, 9), (17, 69, 68, 15), (21, 72, 70, 19), (13, 73, 67, 11), (7, 71, 65, 5), (5, 65, 64, 3), (3, 64, 74, 1), (1, 74, 75, 22), (22, 75, 76, 24), (24, 76, 77, 26), (26, 77, 78, 28), (28, 78, 79, 30), (30, 79, 80, 32), (32, 80, 81, 34), (34, 81, 82, 36), (36, 82, 83, 38), (38, 83, 84, 40), (40, 84, 85, 42), (42, 85, 86, 44), (44, 86, 87, 46), (46, 87, 88, 48), (48, 88, 89, 50), (50, 89, 90, 52), (52, 90, 91, 54), (54, 91, 92, 56), (56, 92, 93, 58), (58, 93, 94, 60), (6, 8, 10, 12, 14, 16, 18, 20, 63, 61, 59, 57, 55, 53, 51, 49, 47, 45, 43, 41, 39, 37, 35, 33, 31, 29, 27, 25, 23, 0, 2, 4), (60, 94, 95, 62), (62, 95, 72, 21), (11, 9, 7, 5, 3, 1, 22, 24, 26, 28, 30, 32, 34, 36, 38, 40, 42, 44, 46, 48, 50, 52, 54, 56, 58, 60, 62, 21, 19, 17, 15, 13), (97, 96, 64, 65), (99, 98, 66, 67), (101, 100, 68, 69), (102, 101, 69, 70), (98, 103, 71, 66), (104, 102, 70, 72), (105, 99, 67, 73), (100, 105, 73, 68), (103, 97, 65, 71), (96, 106, 74, 64), (106, 107, 75, 74), (107, 108, 76, 75), (108, 109, 77, 76), (109, 110, 78, 77), (110, 111, 79, 78), (111, 112, 80, 79), (112, 113, 81, 80), (113, 114, 82, 81), (114, 115, 83, 82), (115, 116, 84, 83), (116, 117, 85, 84), (117, 118, 86, 85), (118, 119, 87, 86), (119, 120, 88, 87), (120, 121, 89, 88), (121, 122, 90, 89), (122, 123, 91, 90), (123, 124, 92, 91), (124, 125, 93, 92), (125, 126, 94, 93), (126, 127, 95, 94), (127, 104, 72, 95), (4, 2, 96, 97), (10, 8, 98, 99), (16, 14, 100, 101), (18, 16, 101, 102), (8, 6, 103, 98), (20, 18, 102, 104), (12, 10, 99, 105), (14, 12, 105, 100), (6, 4, 97, 103), (2, 0, 106, 96), (0, 23, 107, 106), (23, 25, 108, 107), (25, 27, 109, 108), (27, 29, 110, 109), (29, 31, 111, 110), (31, 33, 112, 111), (33, 35, 113, 112), (35, 37, 114, 113), (37, 39, 115, 114), (39, 41, 116, 115), (41, 43, 117, 116), (43, 45, 118, 117), (45, 47, 119, 118), (47, 49, 120, 119), (49, 51, 121, 120), (51, 53, 122, 121), (53, 55, 123, 122), (55, 57, 124, 123), (57, 59, 125, 124), (59, 61, 126, 125), (61, 63, 127, 126), (63, 20, 104, 127)])
_uv = me_cube_020.uv_layers.new(name='UVMap')
_uv.uv.foreach_set('vector', [1.0, 0.5, 1.0, 1.0, 0.9688, 1.0, 0.9688, 0.5, 0.9688, 0.5, 0.9688, 1.0, 0.9375, 1.0, 0.9375, 0.5, 0.9375, 0.5, 0.9375, 1.0, 0.9062, 1.0, 0.9062, 0.5, 0.9062, 0.5, 0.9062, 1.0, 0.875, 1.0, 0.875, 0.5, 0.875, 0.5, 0.875, 1.0, 0.8438, 1.0, 0.8438, 0.5, 0.8438, 0.5, 0.8438, 1.0, 0.8125, 1.0, 0.8125, 0.5, 0.8125, 0.5, 0.8125, 1.0, 0.7812, 1.0, 0.7812, 0.5, 0.7812, 0.5, 0.7812, 1.0, 0.75, 1.0, 0.75, 0.5, 0.75, 0.5, 0.75, 1.0, 0.7188, 1.0, 0.7188, 0.5, 0.7188, 0.5, 0.7188, 1.0, 0.6875, 1.0, 0.6875, 0.5, 0.6875, 0.5, 0.6875, 1.0, 0.6562, 1.0, 0.6562, 0.5, 0.6562, 0.5, 0.6562, 1.0, 0.625, 1.0, 0.625, 0.5, 0.625, 0.5, 0.625, 1.0, 0.5938, 1.0, 0.5938, 0.5, 0.5938, 0.5, 0.5938, 1.0, 0.5625, 1.0, 0.5625, 0.5, 0.5625, 0.5, 0.5625, 1.0, 0.5312, 1.0, 0.5312, 0.5, 0.5312, 0.5, 0.5312, 1.0, 0.5, 1.0, 0.5, 0.5, 0.5, 0.5, 0.5, 1.0, 0.4688, 1.0, 0.4688, 0.5, 0.4688, 0.5, 0.4688, 1.0, 0.4375, 1.0, 0.4375, 0.5, 0.4375, 0.5, 0.4375, 1.0, 0.4062, 1.0, 0.4062, 0.5, 0.4062, 0.5, 0.4062, 1.0, 0.375, 1.0, 0.375, 0.5, 0.375, 0.5, 0.375, 1.0, 0.3438, 1.0, 0.3438, 0.5, 0.3438, 0.5, 0.3438, 1.0, 0.3125, 1.0, 0.3125, 0.5, 0.3125, 0.5, 0.3125, 1.0, 0.2812, 1.0, 0.2812, 0.5, 0.2812, 0.5, 0.2812, 1.0, 0.25, 1.0, 0.25, 0.5, 0.25, 0.5, 0.25, 1.0, 0.2188, 1.0, 0.2188, 0.5, 0.2188, 0.5, 0.2188, 1.0, 0.1875, 1.0, 0.1875, 0.5, 0.1875, 0.5, 0.1875, 1.0, 0.1562, 1.0, 0.1562, 0.5, 0.1562, 0.5, 0.1562, 1.0, 0.125, 1.0, 0.125, 0.5, 0.125, 0.5, 0.125, 1.0, 0.09375, 1.0, 0.09375, 0.5, 0.09375, 0.5, 0.09375, 1.0, 0.0625, 1.0, 0.0625, 0.5, 0.3133, 0.2626, 0.3096, 0.2747, 0.3036, 0.2858, 0.2956, 0.2956, 0.2858, 0.3036, 0.2747, 0.3096, 0.2626, 0.3133, 0.25, 0.3145, 0.2374, 0.3133, 0.2253, 0.3096, 0.2142, 0.3036, 0.2044, 0.2956, 0.1964, 0.2858, 0.1904, 0.2747, 0.1867, 0.2626, 0.1855, 0.25, 0.1867, 0.2374, 0.1904, 0.2253, 0.1964, 0.2142, 0.2044, 0.2044, 0.2142, 0.1964, 0.2253, 0.1904, 0.2374, 0.1867, 0.25, 0.1855, 0.2626, 0.1867, 0.2747, 0.1904, 0.2858, 0.1964, 0.2956, 0.2044, 0.3036, 0.2142, 0.3096, 0.2253, 0.3133, 0.2374, 0.3145, 0.25, 0.0625, 0.5, 0.0625, 1.0, 0.03125, 1.0, 0.03125, 0.5, 0.03125, 0.5, 0.03125, 1.0, 0.0, 1.0, 0.0, 0.5, 0.9496, 0.3833, 0.9717, 0.3418, 0.9854, 0.2968, 0.99, 0.25, 0.9854, 0.2032, 0.9717, 0.1582, 0.9496, 0.1167, 0.9197, 0.08029, 0.8833, 0.05045, 0.8418, 0.02827, 0.7968, 0.01461, 0.75, 0.01, 0.7032, 0.01461, 0.6582, 0.02827, 0.6167, 0.05045, 0.5803, 0.08029, 0.5504, 0.1167, 0.5283, 0.1582, 0.5146, 0.2032, 0.51, 0.25, 0.5146, 0.2968, 0.5283, 0.3418, 0.5504, 0.3833, 0.5803, 0.4197, 0.6167, 0.4496, 0.6582, 0.4717, 0.7032, 0.4854, 0.75, 0.49, 0.7968, 0.4854, 0.8418, 0.4717, 0.8833, 0.4496, 0.9197, 0.4197, 0.3983, 0.25, 0.3955, 0.2211, 0.4854, 0.2032, 0.49, 0.25, 0.3733, 0.3324, 0.387, 0.3068, 0.4717, 0.3418, 0.4496, 0.3833, 0.3068, 0.387, 0.3324, 0.3733, 0.3833, 0.4496, 0.3418, 0.4717, 0.2789, 0.3955, 0.3068, 0.387, 0.3418, 0.4717, 0.2968, 0.4854, 0.387, 0.3068, 0.3955, 0.2789, 0.4854, 0.2968, 0.4717, 0.3418, 0.25, 0.3983, 0.2789, 0.3955, 0.2968, 0.4854, 0.25, 0.49, 0.3549, 0.3549, 0.3733, 0.3324, 0.4496, 0.3833, 0.4197, 0.4197, 0.3324, 0.3733, 0.3549, 0.3549, 0.4197, 0.4197, 0.3833, 0.4496, 0.3955, 0.2789, 0.3983, 0.25, 0.49, 0.25, 0.4854, 0.2968, 0.3955, 0.2211, 0.387, 0.1932, 0.4717, 0.1582, 0.4854, 0.2032, 0.387, 0.1932, 0.3733, 0.1676, 0.4496, 0.1167, 0.4717, 0.1582, 0.3733, 0.1676, 0.3549, 0.1451, 0.4197, 0.08029, 0.4496, 0.1167, 0.3549, 0.1451, 0.3324, 0.1267, 0.3833, 0.05045, 0.4197, 0.08029, 0.3324, 0.1267, 0.3068, 0.113, 0.3418, 0.02827, 0.3833, 0.05045, 0.3068, 0.113, 0.2789, 0.1045, 0.2968, 0.01461, 0.3418, 0.02827, 0.2789, 0.1045, 0.25, 0.1017, 0.25, 0.01, 0.2968, 0.01461, 0.25, 0.1017, 0.2211, 0.1045, 0.2032, 0.01461, 0.25, 0.01, 0.2211, 0.1045, 0.1932, 0.113, 0.1582, 0.02827, 0.2032, 0.01461, 0.1932, 0.113, 0.1676, 0.1267, 0.1167, 0.05045, 0.1582, 0.02827, 0.1676, 0.1267, 0.1451, 0.1451, 0.08029, 0.08029, 0.1167, 0.05045, 0.1451, 0.1451, 0.1267, 0.1676, 0.05045, 0.1167, 0.08029, 0.08029, 0.1267, 0.1676, 0.113, 0.1932, 0.02827, 0.1582, 0.05045, 0.1167, 0.113, 0.1932, 0.1045, 0.2211, 0.01461, 0.2032, 0.02827, 0.1582, 0.1045, 0.2211, 0.1017, 0.25, 0.01, 0.25, 0.01461, 0.2032, 0.1017, 0.25, 0.1045, 0.2789, 0.01461, 0.2968, 0.01, 0.25, 0.1045, 0.2789, 0.113, 0.3068, 0.02827, 0.3418, 0.01461, 0.2968, 0.113, 0.3068, 0.1267, 0.3324, 0.05045, 0.3833, 0.02827, 0.3418, 0.1267, 0.3324, 0.1451, 0.3549, 0.08029, 0.4197, 0.05045, 0.3833, 0.1451, 0.3549, 0.1676, 0.3733, 0.1167, 0.4496, 0.08029, 0.4197, 0.1676, 0.3733, 0.1932, 0.387, 0.1582, 0.4717, 0.1167, 0.4496, 0.1932, 0.387, 0.2211, 0.3955, 0.2032, 0.4854, 0.1582, 0.4717, 0.2211, 0.3955, 0.25, 0.3983, 0.25, 0.49, 0.2032, 0.4854, 0.3145, 0.25, 0.3133, 0.2374, 0.3955, 0.2211, 0.3983, 0.25, 0.3036, 0.2858, 0.3096, 0.2747, 0.387, 0.3068, 0.3733, 0.3324, 0.2747, 0.3096, 0.2858, 0.3036, 0.3324, 0.3733, 0.3068, 0.387, 0.2626, 0.3133, 0.2747, 0.3096, 0.3068, 0.387, 0.2789, 0.3955, 0.3096, 0.2747, 0.3133, 0.2626, 0.3955, 0.2789, 0.387, 0.3068, 0.25, 0.3145, 0.2626, 0.3133, 0.2789, 0.3955, 0.25, 0.3983, 0.2956, 0.2956, 0.3036, 0.2858, 0.3733, 0.3324, 0.3549, 0.3549, 0.2858, 0.3036, 0.2956, 0.2956, 0.3549, 0.3549, 0.3324, 0.3733, 0.3133, 0.2626, 0.3145, 0.25, 0.3983, 0.25, 0.3955, 0.2789, 0.3133, 0.2374, 0.3096, 0.2253, 0.387, 0.1932, 0.3955, 0.2211, 0.3096, 0.2253, 0.3036, 0.2142, 0.3733, 0.1676, 0.387, 0.1932, 0.3036, 0.2142, 0.2956, 0.2044, 0.3549, 0.1451, 0.3733, 0.1676, 0.2956, 0.2044, 0.2858, 0.1964, 0.3324, 0.1267, 0.3549, 0.1451, 0.2858, 0.1964, 0.2747, 0.1904, 0.3068, 0.113, 0.3324, 0.1267, 0.2747, 0.1904, 0.2626, 0.1867, 0.2789, 0.1045, 0.3068, 0.113, 0.2626, 0.1867, 0.25, 0.1855, 0.25, 0.1017, 0.2789, 0.1045, 0.25, 0.1855, 0.2374, 0.1867, 0.2211, 0.1045, 0.25, 0.1017, 0.2374, 0.1867, 0.2253, 0.1904, 0.1932, 0.113, 0.2211, 0.1045, 0.2253, 0.1904, 0.2142, 0.1964, 0.1676, 0.1267, 0.1932, 0.113, 0.2142, 0.1964, 0.2044, 0.2044, 0.1451, 0.1451, 0.1676, 0.1267, 0.2044, 0.2044, 0.1964, 0.2142, 0.1267, 0.1676, 0.1451, 0.1451, 0.1964, 0.2142, 0.1904, 0.2253, 0.113, 0.1932, 0.1267, 0.1676, 0.1904, 0.2253, 0.1867, 0.2374, 0.1045, 0.2211, 0.113, 0.1932, 0.1867, 0.2374, 0.1855, 0.25, 0.1017, 0.25, 0.1045, 0.2211, 0.1855, 0.25, 0.1867, 0.2626, 0.1045, 0.2789, 0.1017, 0.25, 0.1867, 0.2626, 0.1904, 0.2747, 0.113, 0.3068, 0.1045, 0.2789, 0.1904, 0.2747, 0.1964, 0.2858, 0.1267, 0.3324, 0.113, 0.3068, 0.1964, 0.2858, 0.2044, 0.2956, 0.1451, 0.3549, 0.1267, 0.3324, 0.2044, 0.2956, 0.2142, 0.3036, 0.1676, 0.3733, 0.1451, 0.3549, 0.2142, 0.3036, 0.2253, 0.3096, 0.1932, 0.387, 0.1676, 0.3733, 0.2253, 0.3096, 0.2374, 0.3133, 0.2211, 0.3955, 0.1932, 0.387, 0.2374, 0.3133, 0.25, 0.3145, 0.25, 0.3983, 0.2211, 0.3955])
me_cube_020.materials.append(mat_material)
me_cube_020.use_mirror_vertex_groups = False
me_cube_020.update()
me_cylinder_002 = bpy.data.meshes.new('Cylinder.002')
me_cylinder_002.from_pydata([(0.0, 0.0, -0.2762), (0.0, 0.0, 0.2762), (0.0, 1.0, -0.2762), (0.0, 1.0, 0.2762), (0.1951, 0.9808, -0.2762), (0.1951, 0.9808, 0.2762), (0.3827, 0.9239, -0.2762), (0.3827, 0.9239, 0.2762), (0.5556, 0.8315, -0.2762), (0.5556, 0.8315, 0.2762), (0.7071, 0.7071, -0.2762), (0.7071, 0.7071, 0.2762), (0.8315, 0.5556, -0.2762), (0.8315, 0.5556, 0.2762), (0.9239, 0.3827, -0.2762), (0.9239, 0.3827, 0.2762), (0.9808, 0.1951, -0.2762), (0.9808, 0.1951, 0.2762), (1.0, 0.0, -0.2762), (1.0, 0.0, 0.2762), (0.9808, -0.1951, -0.2762), (0.9808, -0.1951, 0.2762), (0.9239, -0.3827, -0.2762), (0.9239, -0.3827, 0.2762), (0.8315, -0.5556, -0.2762), (0.8315, -0.5556, 0.2762), (0.7071, -0.7071, -0.2762), (0.7071, -0.7071, 0.2762), (0.5556, -0.8315, -0.2762), (0.5556, -0.8315, 0.2762), (0.3827, -0.9239, -0.2762), (0.3827, -0.9239, 0.2762), (0.1951, -0.9808, -0.2762), (0.1951, -0.9808, 0.2762), (0.0, -1.0, -0.2762), (0.0, -1.0, 0.2762), (-0.1951, -0.9808, -0.2762), (-0.1951, -0.9808, 0.2762), (-0.3827, -0.9239, -0.2762), (-0.3827, -0.9239, 0.2762), (-0.5556, -0.8315, -0.2762), (-0.5556, -0.8315, 0.2762), (-0.7071, -0.7071, -0.2762), (-0.7071, -0.7071, 0.2762), (-0.8315, -0.5556, -0.2762), (-0.8315, -0.5556, 0.2762), (-0.9239, -0.3827, -0.2762), (-0.9239, -0.3827, 0.2762), (-0.9808, -0.1951, -0.2762), (-0.9808, -0.1951, 0.2762), (-1.0, 0.0, -0.2762), (-1.0, 0.0, 0.2762), (-0.9808, 0.1951, -0.2762), (-0.9808, 0.1951, 0.2762), (-0.9239, 0.3827, -0.2762), (-0.9239, 0.3827, 0.2762), (-0.8315, 0.5556, -0.2762), (-0.8315, 0.5556, 0.2762), (-0.7071, 0.7071, -0.2762), (-0.7071, 0.7071, 0.2762), (-0.5556, 0.8315, -0.2762), (-0.5556, 0.8315, 0.2762), (-0.3827, 0.9239, -0.2762), (-0.3827, 0.9239, 0.2762), (-0.1951, 0.9808, -0.2762), (-0.1951, 0.9808, 0.2762)], [], [(0, 2, 4), (1, 5, 3), (2, 3, 5, 4), (0, 4, 6), (1, 7, 5), (4, 5, 7, 6), (0, 6, 8), (1, 9, 7), (6, 7, 9, 8), (0, 8, 10), (1, 11, 9), (8, 9, 11, 10), (0, 10, 12), (1, 13, 11), (10, 11, 13, 12), (0, 12, 14), (1, 15, 13), (12, 13, 15, 14), (0, 14, 16), (1, 17, 15), (14, 15, 17, 16), (0, 16, 18), (1, 19, 17), (16, 17, 19, 18), (0, 18, 20), (1, 21, 19), (18, 19, 21, 20), (0, 20, 22), (1, 23, 21), (20, 21, 23, 22), (0, 22, 24), (1, 25, 23), (22, 23, 25, 24), (0, 24, 26), (1, 27, 25), (24, 25, 27, 26), (0, 26, 28), (1, 29, 27), (26, 27, 29, 28), (0, 28, 30), (1, 31, 29), (28, 29, 31, 30), (0, 30, 32), (1, 33, 31), (30, 31, 33, 32), (0, 32, 34), (1, 35, 33), (32, 33, 35, 34), (0, 34, 36), (1, 37, 35), (34, 35, 37, 36), (0, 36, 38), (1, 39, 37), (36, 37, 39, 38), (0, 38, 40), (1, 41, 39), (38, 39, 41, 40), (0, 40, 42), (1, 43, 41), (40, 41, 43, 42), (0, 42, 44), (1, 45, 43), (42, 43, 45, 44), (0, 44, 46), (1, 47, 45), (44, 45, 47, 46), (0, 46, 48), (1, 49, 47), (46, 47, 49, 48), (0, 48, 50), (1, 51, 49), (48, 49, 51, 50), (0, 50, 52), (1, 53, 51), (50, 51, 53, 52), (0, 52, 54), (1, 55, 53), (52, 53, 55, 54), (0, 54, 56), (1, 57, 55), (54, 55, 57, 56), (0, 56, 58), (1, 59, 57), (56, 57, 59, 58), (0, 58, 60), (1, 61, 59), (58, 59, 61, 60), (0, 60, 62), (1, 63, 61), (60, 61, 63, 62), (0, 62, 64), (1, 65, 63), (62, 63, 65, 64), (0, 64, 2), (1, 3, 65), (64, 65, 3, 2)])
me_cylinder_002.polygons.foreach_set('use_smooth', [True] * 96)
_uv = me_cylinder_002.uv_layers.new(name='UVMap')
_uv.uv.foreach_set('vector', [0.75, 0.25, 0.75, 0.49, 0.7968, 0.4854, 0.25, 0.25, 0.2968, 0.4854, 0.25, 0.49, 1.0, 0.5, 1.0, 1.0, 0.9688, 1.0, 0.9688, 0.5, 0.75, 0.25, 0.7968, 0.4854, 0.8418, 0.4717, 0.25, 0.25, 0.3418, 0.4717, 0.2968, 0.4854, 0.9688, 0.5, 0.9688, 1.0, 0.9375, 1.0, 0.9375, 0.5, 0.75, 0.25, 0.8418, 0.4717, 0.8833, 0.4496, 0.25, 0.25, 0.3833, 0.4496, 0.3418, 0.4717, 0.9375, 0.5, 0.9375, 1.0, 0.9062, 1.0, 0.9062, 0.5, 0.75, 0.25, 0.8833, 0.4496, 0.9197, 0.4197, 0.25, 0.25, 0.4197, 0.4197, 0.3833, 0.4496, 0.9062, 0.5, 0.9062, 1.0, 0.875, 1.0, 0.875, 0.5, 0.75, 0.25, 0.9197, 0.4197, 0.9496, 0.3833, 0.25, 0.25, 0.4496, 0.3833, 0.4197, 0.4197, 0.875, 0.5, 0.875, 1.0, 0.8438, 1.0, 0.8438, 0.5, 0.75, 0.25, 0.9496, 0.3833, 0.9717, 0.3418, 0.25, 0.25, 0.4717, 0.3418, 0.4496, 0.3833, 0.8438, 0.5, 0.8438, 1.0, 0.8125, 1.0, 0.8125, 0.5, 0.75, 0.25, 0.9717, 0.3418, 0.9854, 0.2968, 0.25, 0.25, 0.4854, 0.2968, 0.4717, 0.3418, 0.8125, 0.5, 0.8125, 1.0, 0.7812, 1.0, 0.7812, 0.5, 0.75, 0.25, 0.9854, 0.2968, 0.99, 0.25, 0.25, 0.25, 0.49, 0.25, 0.4854, 0.2968, 0.7812, 0.5, 0.7812, 1.0, 0.75, 1.0, 0.75, 0.5, 0.75, 0.25, 0.99, 0.25, 0.9854, 0.2032, 0.25, 0.25, 0.4854, 0.2032, 0.49, 0.25, 0.75, 0.5, 0.75, 1.0, 0.7188, 1.0, 0.7188, 0.5, 0.75, 0.25, 0.9854, 0.2032, 0.9717, 0.1582, 0.25, 0.25, 0.4717, 0.1582, 0.4854, 0.2032, 0.7188, 0.5, 0.7188, 1.0, 0.6875, 1.0, 0.6875, 0.5, 0.75, 0.25, 0.9717, 0.1582, 0.9496, 0.1167, 0.25, 0.25, 0.4496, 0.1167, 0.4717, 0.1582, 0.6875, 0.5, 0.6875, 1.0, 0.6562, 1.0, 0.6562, 0.5, 0.75, 0.25, 0.9496, 0.1167, 0.9197, 0.08029, 0.25, 0.25, 0.4197, 0.08029, 0.4496, 0.1167, 0.6562, 0.5, 0.6562, 1.0, 0.625, 1.0, 0.625, 0.5, 0.75, 0.25, 0.9197, 0.08029, 0.8833, 0.05045, 0.25, 0.25, 0.3833, 0.05045, 0.4197, 0.08029, 0.625, 0.5, 0.625, 1.0, 0.5938, 1.0, 0.5938, 0.5, 0.75, 0.25, 0.8833, 0.05045, 0.8418, 0.02827, 0.25, 0.25, 0.3418, 0.02827, 0.3833, 0.05045, 0.5938, 0.5, 0.5938, 1.0, 0.5625, 1.0, 0.5625, 0.5, 0.75, 0.25, 0.8418, 0.02827, 0.7968, 0.01461, 0.25, 0.25, 0.2968, 0.01461, 0.3418, 0.02827, 0.5625, 0.5, 0.5625, 1.0, 0.5312, 1.0, 0.5312, 0.5, 0.75, 0.25, 0.7968, 0.01461, 0.75, 0.01, 0.25, 0.25, 0.25, 0.01, 0.2968, 0.01461, 0.5312, 0.5, 0.5312, 1.0, 0.5, 1.0, 0.5, 0.5, 0.75, 0.25, 0.75, 0.01, 0.7032, 0.01461, 0.25, 0.25, 0.2032, 0.01461, 0.25, 0.01, 0.5, 0.5, 0.5, 1.0, 0.4688, 1.0, 0.4688, 0.5, 0.75, 0.25, 0.7032, 0.01461, 0.6582, 0.02827, 0.25, 0.25, 0.1582, 0.02827, 0.2032, 0.01461, 0.4688, 0.5, 0.4688, 1.0, 0.4375, 1.0, 0.4375, 0.5, 0.75, 0.25, 0.6582, 0.02827, 0.6167, 0.05045, 0.25, 0.25, 0.1167, 0.05045, 0.1582, 0.02827, 0.4375, 0.5, 0.4375, 1.0, 0.4062, 1.0, 0.4062, 0.5, 0.75, 0.25, 0.6167, 0.05045, 0.5803, 0.08029, 0.25, 0.25, 0.08029, 0.08029, 0.1167, 0.05045, 0.4062, 0.5, 0.4062, 1.0, 0.375, 1.0, 0.375, 0.5, 0.75, 0.25, 0.5803, 0.08029, 0.5504, 0.1167, 0.25, 0.25, 0.05045, 0.1167, 0.08029, 0.08029, 0.375, 0.5, 0.375, 1.0, 0.3438, 1.0, 0.3438, 0.5, 0.75, 0.25, 0.5504, 0.1167, 0.5283, 0.1582, 0.25, 0.25, 0.02827, 0.1582, 0.05045, 0.1167, 0.3438, 0.5, 0.3438, 1.0, 0.3125, 1.0, 0.3125, 0.5, 0.75, 0.25, 0.5283, 0.1582, 0.5146, 0.2032, 0.25, 0.25, 0.01461, 0.2032, 0.02827, 0.1582, 0.3125, 0.5, 0.3125, 1.0, 0.2812, 1.0, 0.2812, 0.5, 0.75, 0.25, 0.5146, 0.2032, 0.51, 0.25, 0.25, 0.25, 0.01, 0.25, 0.01461, 0.2032, 0.2812, 0.5, 0.2812, 1.0, 0.25, 1.0, 0.25, 0.5, 0.75, 0.25, 0.51, 0.25, 0.5146, 0.2968, 0.25, 0.25, 0.01461, 0.2968, 0.01, 0.25, 0.25, 0.5, 0.25, 1.0, 0.2188, 1.0, 0.2188, 0.5, 0.75, 0.25, 0.5146, 0.2968, 0.5283, 0.3418, 0.25, 0.25, 0.02827, 0.3418, 0.01461, 0.2968, 0.2188, 0.5, 0.2188, 1.0, 0.1875, 1.0, 0.1875, 0.5, 0.75, 0.25, 0.5283, 0.3418, 0.5504, 0.3833, 0.25, 0.25, 0.05045, 0.3833, 0.02827, 0.3418, 0.1875, 0.5, 0.1875, 1.0, 0.1562, 1.0, 0.1562, 0.5, 0.75, 0.25, 0.5504, 0.3833, 0.5803, 0.4197, 0.25, 0.25, 0.08029, 0.4197, 0.05045, 0.3833, 0.1562, 0.5, 0.1562, 1.0, 0.125, 1.0, 0.125, 0.5, 0.75, 0.25, 0.5803, 0.4197, 0.6167, 0.4496, 0.25, 0.25, 0.1167, 0.4496, 0.08029, 0.4197, 0.125, 0.5, 0.125, 1.0, 0.09375, 1.0, 0.09375, 0.5, 0.75, 0.25, 0.6167, 0.4496, 0.6582, 0.4717, 0.25, 0.25, 0.1582, 0.4717, 0.1167, 0.4496, 0.09375, 0.5, 0.09375, 1.0, 0.0625, 1.0, 0.0625, 0.5, 0.75, 0.25, 0.6582, 0.4717, 0.7032, 0.4854, 0.25, 0.25, 0.2032, 0.4854, 0.1582, 0.4717, 0.0625, 0.5, 0.0625, 1.0, 0.03125, 1.0, 0.03125, 0.5, 0.75, 0.25, 0.7032, 0.4854, 0.75, 0.49, 0.25, 0.25, 0.25, 0.49, 0.2032, 0.4854, 0.03125, 0.5, 0.03125, 1.0, 0.0, 1.0, 0.0, 0.5])
me_cylinder_002.materials.append(mat_phobos_collision)
me_cylinder_002.update()
me_cylinder_003 = bpy.data.meshes.new('Cylinder.003')
me_cylinder_003.from_pydata([(0.0, 0.0, -0.2762), (0.0, 0.0, 0.2762), (0.0, 1.0, -0.2762), (0.0, 1.0, 0.2762), (0.1951, 0.9808, -0.2762), (0.1951, 0.9808, 0.2762), (0.3827, 0.9239, -0.2762), (0.3827, 0.9239, 0.2762), (0.5556, 0.8315, -0.2762), (0.5556, 0.8315, 0.2762), (0.7071, 0.7071, -0.2762), (0.7071, 0.7071, 0.2762), (0.8315, 0.5556, -0.2762), (0.8315, 0.5556, 0.2762), (0.9239, 0.3827, -0.2762), (0.9239, 0.3827, 0.2762), (0.9808, 0.1951, -0.2762), (0.9808, 0.1951, 0.2762), (1.0, 0.0, -0.2762), (1.0, 0.0, 0.2762), (0.9808, -0.1951, -0.2762), (0.9808, -0.1951, 0.2762), (0.9239, -0.3827, -0.2762), (0.9239, -0.3827, 0.2762), (0.8315, -0.5556, -0.2762), (0.8315, -0.5556, 0.2762), (0.7071, -0.7071, -0.2762), (0.7071, -0.7071, 0.2762), (0.5556, -0.8315, -0.2762), (0.5556, -0.8315, 0.2762), (0.3827, -0.9239, -0.2762), (0.3827, -0.9239, 0.2762), (0.1951, -0.9808, -0.2762), (0.1951, -0.9808, 0.2762), (0.0, -1.0, -0.2762), (0.0, -1.0, 0.2762), (-0.1951, -0.9808, -0.2762), (-0.1951, -0.9808, 0.2762), (-0.3827, -0.9239, -0.2762), (-0.3827, -0.9239, 0.2762), (-0.5556, -0.8315, -0.2762), (-0.5556, -0.8315, 0.2762), (-0.7071, -0.7071, -0.2762), (-0.7071, -0.7071, 0.2762), (-0.8315, -0.5556, -0.2762), (-0.8315, -0.5556, 0.2762), (-0.9239, -0.3827, -0.2762), (-0.9239, -0.3827, 0.2762), (-0.9808, -0.1951, -0.2762), (-0.9808, -0.1951, 0.2762), (-1.0, 0.0, -0.2762), (-1.0, 0.0, 0.2762), (-0.9808, 0.1951, -0.2762), (-0.9808, 0.1951, 0.2762), (-0.9239, 0.3827, -0.2762), (-0.9239, 0.3827, 0.2762), (-0.8315, 0.5556, -0.2762), (-0.8315, 0.5556, 0.2762), (-0.7071, 0.7071, -0.2762), (-0.7071, 0.7071, 0.2762), (-0.5556, 0.8315, -0.2762), (-0.5556, 0.8315, 0.2762), (-0.3827, 0.9239, -0.2762), (-0.3827, 0.9239, 0.2762), (-0.1951, 0.9808, -0.2762), (-0.1951, 0.9808, 0.2762)], [], [(0, 2, 4), (1, 5, 3), (2, 3, 5, 4), (0, 4, 6), (1, 7, 5), (4, 5, 7, 6), (0, 6, 8), (1, 9, 7), (6, 7, 9, 8), (0, 8, 10), (1, 11, 9), (8, 9, 11, 10), (0, 10, 12), (1, 13, 11), (10, 11, 13, 12), (0, 12, 14), (1, 15, 13), (12, 13, 15, 14), (0, 14, 16), (1, 17, 15), (14, 15, 17, 16), (0, 16, 18), (1, 19, 17), (16, 17, 19, 18), (0, 18, 20), (1, 21, 19), (18, 19, 21, 20), (0, 20, 22), (1, 23, 21), (20, 21, 23, 22), (0, 22, 24), (1, 25, 23), (22, 23, 25, 24), (0, 24, 26), (1, 27, 25), (24, 25, 27, 26), (0, 26, 28), (1, 29, 27), (26, 27, 29, 28), (0, 28, 30), (1, 31, 29), (28, 29, 31, 30), (0, 30, 32), (1, 33, 31), (30, 31, 33, 32), (0, 32, 34), (1, 35, 33), (32, 33, 35, 34), (0, 34, 36), (1, 37, 35), (34, 35, 37, 36), (0, 36, 38), (1, 39, 37), (36, 37, 39, 38), (0, 38, 40), (1, 41, 39), (38, 39, 41, 40), (0, 40, 42), (1, 43, 41), (40, 41, 43, 42), (0, 42, 44), (1, 45, 43), (42, 43, 45, 44), (0, 44, 46), (1, 47, 45), (44, 45, 47, 46), (0, 46, 48), (1, 49, 47), (46, 47, 49, 48), (0, 48, 50), (1, 51, 49), (48, 49, 51, 50), (0, 50, 52), (1, 53, 51), (50, 51, 53, 52), (0, 52, 54), (1, 55, 53), (52, 53, 55, 54), (0, 54, 56), (1, 57, 55), (54, 55, 57, 56), (0, 56, 58), (1, 59, 57), (56, 57, 59, 58), (0, 58, 60), (1, 61, 59), (58, 59, 61, 60), (0, 60, 62), (1, 63, 61), (60, 61, 63, 62), (0, 62, 64), (1, 65, 63), (62, 63, 65, 64), (0, 64, 2), (1, 3, 65), (64, 65, 3, 2)])
me_cylinder_003.polygons.foreach_set('use_smooth', [True] * 96)
_uv = me_cylinder_003.uv_layers.new(name='UVMap')
_uv.uv.foreach_set('vector', [0.75, 0.25, 0.75, 0.49, 0.7968, 0.4854, 0.25, 0.25, 0.2968, 0.4854, 0.25, 0.49, 1.0, 0.5, 1.0, 1.0, 0.9688, 1.0, 0.9688, 0.5, 0.75, 0.25, 0.7968, 0.4854, 0.8418, 0.4717, 0.25, 0.25, 0.3418, 0.4717, 0.2968, 0.4854, 0.9688, 0.5, 0.9688, 1.0, 0.9375, 1.0, 0.9375, 0.5, 0.75, 0.25, 0.8418, 0.4717, 0.8833, 0.4496, 0.25, 0.25, 0.3833, 0.4496, 0.3418, 0.4717, 0.9375, 0.5, 0.9375, 1.0, 0.9062, 1.0, 0.9062, 0.5, 0.75, 0.25, 0.8833, 0.4496, 0.9197, 0.4197, 0.25, 0.25, 0.4197, 0.4197, 0.3833, 0.4496, 0.9062, 0.5, 0.9062, 1.0, 0.875, 1.0, 0.875, 0.5, 0.75, 0.25, 0.9197, 0.4197, 0.9496, 0.3833, 0.25, 0.25, 0.4496, 0.3833, 0.4197, 0.4197, 0.875, 0.5, 0.875, 1.0, 0.8438, 1.0, 0.8438, 0.5, 0.75, 0.25, 0.9496, 0.3833, 0.9717, 0.3418, 0.25, 0.25, 0.4717, 0.3418, 0.4496, 0.3833, 0.8438, 0.5, 0.8438, 1.0, 0.8125, 1.0, 0.8125, 0.5, 0.75, 0.25, 0.9717, 0.3418, 0.9854, 0.2968, 0.25, 0.25, 0.4854, 0.2968, 0.4717, 0.3418, 0.8125, 0.5, 0.8125, 1.0, 0.7812, 1.0, 0.7812, 0.5, 0.75, 0.25, 0.9854, 0.2968, 0.99, 0.25, 0.25, 0.25, 0.49, 0.25, 0.4854, 0.2968, 0.7812, 0.5, 0.7812, 1.0, 0.75, 1.0, 0.75, 0.5, 0.75, 0.25, 0.99, 0.25, 0.9854, 0.2032, 0.25, 0.25, 0.4854, 0.2032, 0.49, 0.25, 0.75, 0.5, 0.75, 1.0, 0.7188, 1.0, 0.7188, 0.5, 0.75, 0.25, 0.9854, 0.2032, 0.9717, 0.1582, 0.25, 0.25, 0.4717, 0.1582, 0.4854, 0.2032, 0.7188, 0.5, 0.7188, 1.0, 0.6875, 1.0, 0.6875, 0.5, 0.75, 0.25, 0.9717, 0.1582, 0.9496, 0.1167, 0.25, 0.25, 0.4496, 0.1167, 0.4717, 0.1582, 0.6875, 0.5, 0.6875, 1.0, 0.6562, 1.0, 0.6562, 0.5, 0.75, 0.25, 0.9496, 0.1167, 0.9197, 0.08029, 0.25, 0.25, 0.4197, 0.08029, 0.4496, 0.1167, 0.6562, 0.5, 0.6562, 1.0, 0.625, 1.0, 0.625, 0.5, 0.75, 0.25, 0.9197, 0.08029, 0.8833, 0.05045, 0.25, 0.25, 0.3833, 0.05045, 0.4197, 0.08029, 0.625, 0.5, 0.625, 1.0, 0.5938, 1.0, 0.5938, 0.5, 0.75, 0.25, 0.8833, 0.05045, 0.8418, 0.02827, 0.25, 0.25, 0.3418, 0.02827, 0.3833, 0.05045, 0.5938, 0.5, 0.5938, 1.0, 0.5625, 1.0, 0.5625, 0.5, 0.75, 0.25, 0.8418, 0.02827, 0.7968, 0.01461, 0.25, 0.25, 0.2968, 0.01461, 0.3418, 0.02827, 0.5625, 0.5, 0.5625, 1.0, 0.5312, 1.0, 0.5312, 0.5, 0.75, 0.25, 0.7968, 0.01461, 0.75, 0.01, 0.25, 0.25, 0.25, 0.01, 0.2968, 0.01461, 0.5312, 0.5, 0.5312, 1.0, 0.5, 1.0, 0.5, 0.5, 0.75, 0.25, 0.75, 0.01, 0.7032, 0.01461, 0.25, 0.25, 0.2032, 0.01461, 0.25, 0.01, 0.5, 0.5, 0.5, 1.0, 0.4688, 1.0, 0.4688, 0.5, 0.75, 0.25, 0.7032, 0.01461, 0.6582, 0.02827, 0.25, 0.25, 0.1582, 0.02827, 0.2032, 0.01461, 0.4688, 0.5, 0.4688, 1.0, 0.4375, 1.0, 0.4375, 0.5, 0.75, 0.25, 0.6582, 0.02827, 0.6167, 0.05045, 0.25, 0.25, 0.1167, 0.05045, 0.1582, 0.02827, 0.4375, 0.5, 0.4375, 1.0, 0.4062, 1.0, 0.4062, 0.5, 0.75, 0.25, 0.6167, 0.05045, 0.5803, 0.08029, 0.25, 0.25, 0.08029, 0.08029, 0.1167, 0.05045, 0.4062, 0.5, 0.4062, 1.0, 0.375, 1.0, 0.375, 0.5, 0.75, 0.25, 0.5803, 0.08029, 0.5504, 0.1167, 0.25, 0.25, 0.05045, 0.1167, 0.08029, 0.08029, 0.375, 0.5, 0.375, 1.0, 0.3438, 1.0, 0.3438, 0.5, 0.75, 0.25, 0.5504, 0.1167, 0.5283, 0.1582, 0.25, 0.25, 0.02827, 0.1582, 0.05045, 0.1167, 0.3438, 0.5, 0.3438, 1.0, 0.3125, 1.0, 0.3125, 0.5, 0.75, 0.25, 0.5283, 0.1582, 0.5146, 0.2032, 0.25, 0.25, 0.01461, 0.2032, 0.02827, 0.1582, 0.3125, 0.5, 0.3125, 1.0, 0.2812, 1.0, 0.2812, 0.5, 0.75, 0.25, 0.5146, 0.2032, 0.51, 0.25, 0.25, 0.25, 0.01, 0.25, 0.01461, 0.2032, 0.2812, 0.5, 0.2812, 1.0, 0.25, 1.0, 0.25, 0.5, 0.75, 0.25, 0.51, 0.25, 0.5146, 0.2968, 0.25, 0.25, 0.01461, 0.2968, 0.01, 0.25, 0.25, 0.5, 0.25, 1.0, 0.2188, 1.0, 0.2188, 0.5, 0.75, 0.25, 0.5146, 0.2968, 0.5283, 0.3418, 0.25, 0.25, 0.02827, 0.3418, 0.01461, 0.2968, 0.2188, 0.5, 0.2188, 1.0, 0.1875, 1.0, 0.1875, 0.5, 0.75, 0.25, 0.5283, 0.3418, 0.5504, 0.3833, 0.25, 0.25, 0.05045, 0.3833, 0.02827, 0.3418, 0.1875, 0.5, 0.1875, 1.0, 0.1562, 1.0, 0.1562, 0.5, 0.75, 0.25, 0.5504, 0.3833, 0.5803, 0.4197, 0.25, 0.25, 0.08029, 0.4197, 0.05045, 0.3833, 0.1562, 0.5, 0.1562, 1.0, 0.125, 1.0, 0.125, 0.5, 0.75, 0.25, 0.5803, 0.4197, 0.6167, 0.4496, 0.25, 0.25, 0.1167, 0.4496, 0.08029, 0.4197, 0.125, 0.5, 0.125, 1.0, 0.09375, 1.0, 0.09375, 0.5, 0.75, 0.25, 0.6167, 0.4496, 0.6582, 0.4717, 0.25, 0.25, 0.1582, 0.4717, 0.1167, 0.4496, 0.09375, 0.5, 0.09375, 1.0, 0.0625, 1.0, 0.0625, 0.5, 0.75, 0.25, 0.6582, 0.4717, 0.7032, 0.4854, 0.25, 0.25, 0.2032, 0.4854, 0.1582, 0.4717, 0.0625, 0.5, 0.0625, 1.0, 0.03125, 1.0, 0.03125, 0.5, 0.75, 0.25, 0.7032, 0.4854, 0.75, 0.49, 0.25, 0.25, 0.25, 0.49, 0.2032, 0.4854, 0.03125, 0.5, 0.03125, 1.0, 0.0, 1.0, 0.0, 0.5])
me_cylinder_003.materials.append(mat_phobos_collision)
me_cylinder_003.update()
me_cylinder_006 = bpy.data.meshes.new('Cylinder.006')
me_cylinder_006.from_pydata([(0.0, 0.0, -0.2762), (0.0, 0.0, 0.2762), (0.0, 1.0, -0.2762), (0.0, 1.0, 0.2762), (0.1951, 0.9808, -0.2762), (0.1951, 0.9808, 0.2762), (0.3827, 0.9239, -0.2762), (0.3827, 0.9239, 0.2762), (0.5556, 0.8315, -0.2762), (0.5556, 0.8315, 0.2762), (0.7071, 0.7071, -0.2762), (0.7071, 0.7071, 0.2762), (0.8315, 0.5556, -0.2762), (0.8315, 0.5556, 0.2762), (0.9239, 0.3827, -0.2762), (0.9239, 0.3827, 0.2762), (0.9808, 0.1951, -0.2762), (0.9808, 0.1951, 0.2762), (1.0, 0.0, -0.2762), (1.0, 0.0, 0.2762), (0.9808, -0.1951, -0.2762), (0.9808, -0.1951, 0.2762), (0.9239, -0.3827, -0.2762), (0.9239, -0.3827, 0.2762), (0.8315, -0.5556, -0.2762), (0.8315, -0.5556, 0.2762), (0.7071, -0.7071, -0.2762), (0.7071, -0.7071, 0.2762), (0.5556, -0.8315, -0.2762), (0.5556, -0.8315, 0.2762), (0.3827, -0.9239, -0.2762), (0.3827, -0.9239, 0.2762), (0.1951, -0.9808, -0.2762), (0.1951, -0.9808, 0.2762), (0.0, -1.0, -0.2762), (0.0, -1.0, 0.2762), (-0.1951, -0.9808, -0.2762), (-0.1951, -0.9808, 0.2762), (-0.3827, -0.9239, -0.2762), (-0.3827, -0.9239, 0.2762), (-0.5556, -0.8315, -0.2762), (-0.5556, -0.8315, 0.2762), (-0.7071, -0.7071, -0.2762), (-0.7071, -0.7071, 0.2762), (-0.8315, -0.5556, -0.2762), (-0.8315, -0.5556, 0.2762), (-0.9239, -0.3827, -0.2762), (-0.9239, -0.3827, 0.2762), (-0.9808, -0.1951, -0.2762), (-0.9808, -0.1951, 0.2762), (-1.0, 0.0, -0.2762), (-1.0, 0.0, 0.2762), (-0.9808, 0.1951, -0.2762), (-0.9808, 0.1951, 0.2762), (-0.9239, 0.3827, -0.2762), (-0.9239, 0.3827, 0.2762), (-0.8315, 0.5556, -0.2762), (-0.8315, 0.5556, 0.2762), (-0.7071, 0.7071, -0.2762), (-0.7071, 0.7071, 0.2762), (-0.5556, 0.8315, -0.2762), (-0.5556, 0.8315, 0.2762), (-0.3827, 0.9239, -0.2762), (-0.3827, 0.9239, 0.2762), (-0.1951, 0.9808, -0.2762), (-0.1951, 0.9808, 0.2762)], [], [(0, 2, 4), (1, 5, 3), (2, 3, 5, 4), (0, 4, 6), (1, 7, 5), (4, 5, 7, 6), (0, 6, 8), (1, 9, 7), (6, 7, 9, 8), (0, 8, 10), (1, 11, 9), (8, 9, 11, 10), (0, 10, 12), (1, 13, 11), (10, 11, 13, 12), (0, 12, 14), (1, 15, 13), (12, 13, 15, 14), (0, 14, 16), (1, 17, 15), (14, 15, 17, 16), (0, 16, 18), (1, 19, 17), (16, 17, 19, 18), (0, 18, 20), (1, 21, 19), (18, 19, 21, 20), (0, 20, 22), (1, 23, 21), (20, 21, 23, 22), (0, 22, 24), (1, 25, 23), (22, 23, 25, 24), (0, 24, 26), (1, 27, 25), (24, 25, 27, 26), (0, 26, 28), (1, 29, 27), (26, 27, 29, 28), (0, 28, 30), (1, 31, 29), (28, 29, 31, 30), (0, 30, 32), (1, 33, 31), (30, 31, 33, 32), (0, 32, 34), (1, 35, 33), (32, 33, 35, 34), (0, 34, 36), (1, 37, 35), (34, 35, 37, 36), (0, 36, 38), (1, 39, 37), (36, 37, 39, 38), (0, 38, 40), (1, 41, 39), (38, 39, 41, 40), (0, 40, 42), (1, 43, 41), (40, 41, 43, 42), (0, 42, 44), (1, 45, 43), (42, 43, 45, 44), (0, 44, 46), (1, 47, 45), (44, 45, 47, 46), (0, 46, 48), (1, 49, 47), (46, 47, 49, 48), (0, 48, 50), (1, 51, 49), (48, 49, 51, 50), (0, 50, 52), (1, 53, 51), (50, 51, 53, 52), (0, 52, 54), (1, 55, 53), (52, 53, 55, 54), (0, 54, 56), (1, 57, 55), (54, 55, 57, 56), (0, 56, 58), (1, 59, 57), (56, 57, 59, 58), (0, 58, 60), (1, 61, 59), (58, 59, 61, 60), (0, 60, 62), (1, 63, 61), (60, 61, 63, 62), (0, 62, 64), (1, 65, 63), (62, 63, 65, 64), (0, 64, 2), (1, 3, 65), (64, 65, 3, 2)])
me_cylinder_006.polygons.foreach_set('use_smooth', [True] * 96)
_uv = me_cylinder_006.uv_layers.new(name='UVMap')
_uv.uv.foreach_set('vector', [0.75, 0.25, 0.75, 0.49, 0.7968, 0.4854, 0.25, 0.25, 0.2968, 0.4854, 0.25, 0.49, 1.0, 0.5, 1.0, 1.0, 0.9688, 1.0, 0.9688, 0.5, 0.75, 0.25, 0.7968, 0.4854, 0.8418, 0.4717, 0.25, 0.25, 0.3418, 0.4717, 0.2968, 0.4854, 0.9688, 0.5, 0.9688, 1.0, 0.9375, 1.0, 0.9375, 0.5, 0.75, 0.25, 0.8418, 0.4717, 0.8833, 0.4496, 0.25, 0.25, 0.3833, 0.4496, 0.3418, 0.4717, 0.9375, 0.5, 0.9375, 1.0, 0.9062, 1.0, 0.9062, 0.5, 0.75, 0.25, 0.8833, 0.4496, 0.9197, 0.4197, 0.25, 0.25, 0.4197, 0.4197, 0.3833, 0.4496, 0.9062, 0.5, 0.9062, 1.0, 0.875, 1.0, 0.875, 0.5, 0.75, 0.25, 0.9197, 0.4197, 0.9496, 0.3833, 0.25, 0.25, 0.4496, 0.3833, 0.4197, 0.4197, 0.875, 0.5, 0.875, 1.0, 0.8438, 1.0, 0.8438, 0.5, 0.75, 0.25, 0.9496, 0.3833, 0.9717, 0.3418, 0.25, 0.25, 0.4717, 0.3418, 0.4496, 0.3833, 0.8438, 0.5, 0.8438, 1.0, 0.8125, 1.0, 0.8125, 0.5, 0.75, 0.25, 0.9717, 0.3418, 0.9854, 0.2968, 0.25, 0.25, 0.4854, 0.2968, 0.4717, 0.3418, 0.8125, 0.5, 0.8125, 1.0, 0.7812, 1.0, 0.7812, 0.5, 0.75, 0.25, 0.9854, 0.2968, 0.99, 0.25, 0.25, 0.25, 0.49, 0.25, 0.4854, 0.2968, 0.7812, 0.5, 0.7812, 1.0, 0.75, 1.0, 0.75, 0.5, 0.75, 0.25, 0.99, 0.25, 0.9854, 0.2032, 0.25, 0.25, 0.4854, 0.2032, 0.49, 0.25, 0.75, 0.5, 0.75, 1.0, 0.7188, 1.0, 0.7188, 0.5, 0.75, 0.25, 0.9854, 0.2032, 0.9717, 0.1582, 0.25, 0.25, 0.4717, 0.1582, 0.4854, 0.2032, 0.7188, 0.5, 0.7188, 1.0, 0.6875, 1.0, 0.6875, 0.5, 0.75, 0.25, 0.9717, 0.1582, 0.9496, 0.1167, 0.25, 0.25, 0.4496, 0.1167, 0.4717, 0.1582, 0.6875, 0.5, 0.6875, 1.0, 0.6562, 1.0, 0.6562, 0.5, 0.75, 0.25, 0.9496, 0.1167, 0.9197, 0.08029, 0.25, 0.25, 0.4197, 0.08029, 0.4496, 0.1167, 0.6562, 0.5, 0.6562, 1.0, 0.625, 1.0, 0.625, 0.5, 0.75, 0.25, 0.9197, 0.08029, 0.8833, 0.05045, 0.25, 0.25, 0.3833, 0.05045, 0.4197, 0.08029, 0.625, 0.5, 0.625, 1.0, 0.5938, 1.0, 0.5938, 0.5, 0.75, 0.25, 0.8833, 0.05045, 0.8418, 0.02827, 0.25, 0.25, 0.3418, 0.02827, 0.3833, 0.05045, 0.5938, 0.5, 0.5938, 1.0, 0.5625, 1.0, 0.5625, 0.5, 0.75, 0.25, 0.8418, 0.02827, 0.7968, 0.01461, 0.25, 0.25, 0.2968, 0.01461, 0.3418, 0.02827, 0.5625, 0.5, 0.5625, 1.0, 0.5312, 1.0, 0.5312, 0.5, 0.75, 0.25, 0.7968, 0.01461, 0.75, 0.01, 0.25, 0.25, 0.25, 0.01, 0.2968, 0.01461, 0.5312, 0.5, 0.5312, 1.0, 0.5, 1.0, 0.5, 0.5, 0.75, 0.25, 0.75, 0.01, 0.7032, 0.01461, 0.25, 0.25, 0.2032, 0.01461, 0.25, 0.01, 0.5, 0.5, 0.5, 1.0, 0.4688, 1.0, 0.4688, 0.5, 0.75, 0.25, 0.7032, 0.01461, 0.6582, 0.02827, 0.25, 0.25, 0.1582, 0.02827, 0.2032, 0.01461, 0.4688, 0.5, 0.4688, 1.0, 0.4375, 1.0, 0.4375, 0.5, 0.75, 0.25, 0.6582, 0.02827, 0.6167, 0.05045, 0.25, 0.25, 0.1167, 0.05045, 0.1582, 0.02827, 0.4375, 0.5, 0.4375, 1.0, 0.4062, 1.0, 0.4062, 0.5, 0.75, 0.25, 0.6167, 0.05045, 0.5803, 0.08029, 0.25, 0.25, 0.08029, 0.08029, 0.1167, 0.05045, 0.4062, 0.5, 0.4062, 1.0, 0.375, 1.0, 0.375, 0.5, 0.75, 0.25, 0.5803, 0.08029, 0.5504, 0.1167, 0.25, 0.25, 0.05045, 0.1167, 0.08029, 0.08029, 0.375, 0.5, 0.375, 1.0, 0.3438, 1.0, 0.3438, 0.5, 0.75, 0.25, 0.5504, 0.1167, 0.5283, 0.1582, 0.25, 0.25, 0.02827, 0.1582, 0.05045, 0.1167, 0.3438, 0.5, 0.3438, 1.0, 0.3125, 1.0, 0.3125, 0.5, 0.75, 0.25, 0.5283, 0.1582, 0.5146, 0.2032, 0.25, 0.25, 0.01461, 0.2032, 0.02827, 0.1582, 0.3125, 0.5, 0.3125, 1.0, 0.2812, 1.0, 0.2812, 0.5, 0.75, 0.25, 0.5146, 0.2032, 0.51, 0.25, 0.25, 0.25, 0.01, 0.25, 0.01461, 0.2032, 0.2812, 0.5, 0.2812, 1.0, 0.25, 1.0, 0.25, 0.5, 0.75, 0.25, 0.51, 0.25, 0.5146, 0.2968, 0.25, 0.25, 0.01461, 0.2968, 0.01, 0.25, 0.25, 0.5, 0.25, 1.0, 0.2188, 1.0, 0.2188, 0.5, 0.75, 0.25, 0.5146, 0.2968, 0.5283, 0.3418, 0.25, 0.25, 0.02827, 0.3418, 0.01461, 0.2968, 0.2188, 0.5, 0.2188, 1.0, 0.1875, 1.0, 0.1875, 0.5, 0.75, 0.25, 0.5283, 0.3418, 0.5504, 0.3833, 0.25, 0.25, 0.05045, 0.3833, 0.02827, 0.3418, 0.1875, 0.5, 0.1875, 1.0, 0.1562, 1.0, 0.1562, 0.5, 0.75, 0.25, 0.5504, 0.3833, 0.5803, 0.4197, 0.25, 0.25, 0.08029, 0.4197, 0.05045, 0.3833, 0.1562, 0.5, 0.1562, 1.0, 0.125, 1.0, 0.125, 0.5, 0.75, 0.25, 0.5803, 0.4197, 0.6167, 0.4496, 0.25, 0.25, 0.1167, 0.4496, 0.08029, 0.4197, 0.125, 0.5, 0.125, 1.0, 0.09375, 1.0, 0.09375, 0.5, 0.75, 0.25, 0.6167, 0.4496, 0.6582, 0.4717, 0.25, 0.25, 0.1582, 0.4717, 0.1167, 0.4496, 0.09375, 0.5, 0.09375, 1.0, 0.0625, 1.0, 0.0625, 0.5, 0.75, 0.25, 0.6582, 0.4717, 0.7032, 0.4854, 0.25, 0.25, 0.2032, 0.4854, 0.1582, 0.4717, 0.0625, 0.5, 0.0625, 1.0, 0.03125, 1.0, 0.03125, 0.5, 0.75, 0.25, 0.7032, 0.4854, 0.75, 0.49, 0.25, 0.25, 0.25, 0.49, 0.2032, 0.4854, 0.03125, 0.5, 0.03125, 1.0, 0.0, 1.0, 0.0, 0.5])
me_cylinder_006.materials.append(mat_phobos_collision)
me_cylinder_006.update()
me_cube_026 = bpy.data.meshes.new('Cube.026')
me_cube_026.from_pydata([(-0.015, -0.015, -0.015), (-0.015, -0.015, 0.015), (-0.015, 0.015, -0.015), (-0.015, 0.015, 0.015), (0.015, -0.015, -0.015), (0.015, -0.015, 0.015), (0.015, 0.015, -0.015), (0.015, 0.015, 0.015)], [], [(0, 1, 3, 2), (2, 3, 7, 6), (6, 7, 5, 4), (4, 5, 1, 0), (2, 6, 4, 0), (7, 3, 1, 5)])
_uv = me_cube_026.uv_layers.new(name='UVMap')
_uv.uv.foreach_set('vector', [0.375, 0.0, 0.625, 0.0, 0.625, 0.25, 0.375, 0.25, 0.375, 0.25, 0.625, 0.25, 0.625, 0.5, 0.375, 0.5, 0.375, 0.5, 0.625, 0.5, 0.625, 0.75, 0.375, 0.75, 0.375, 0.75, 0.625, 0.75, 0.625, 1.0, 0.375, 1.0, 0.125, 0.5, 0.375, 0.5, 0.375, 0.75, 0.125, 0.75, 0.625, 0.5, 0.875, 0.5, 0.875, 0.75, 0.625, 0.75])
me_cube_026.materials.append(mat_phobos_inertial)
me_cube_026.update()
me_cube_027 = bpy.data.meshes.new('Cube.027')
me_cube_027.from_pydata([(-0.015, -0.015, -0.015), (-0.015, -0.015, 0.015), (-0.015, 0.015, -0.015), (-0.015, 0.015, 0.015), (0.015, -0.015, -0.015), (0.015, -0.015, 0.015), (0.015, 0.015, -0.015), (0.015, 0.015, 0.015)], [], [(0, 1, 3, 2), (2, 3, 7, 6), (6, 7, 5, 4), (4, 5, 1, 0), (2, 6, 4, 0), (7, 3, 1, 5)])
_uv = me_cube_027.uv_layers.new(name='UVMap')
_uv.uv.foreach_set('vector', [0.375, 0.0, 0.625, 0.0, 0.625, 0.25, 0.375, 0.25, 0.375, 0.25, 0.625, 0.25, 0.625, 0.5, 0.375, 0.5, 0.375, 0.5, 0.625, 0.5, 0.625, 0.75, 0.375, 0.75, 0.375, 0.75, 0.625, 0.75, 0.625, 1.0, 0.375, 1.0, 0.125, 0.5, 0.375, 0.5, 0.375, 0.75, 0.125, 0.75, 0.625, 0.5, 0.875, 0.5, 0.875, 0.75, 0.625, 0.75])
me_cube_027.materials.append(mat_phobos_inertial)
me_cube_027.update()
me_cube_028 = bpy.data.meshes.new('Cube.028')
me_cube_028.from_pydata([(-0.015, -0.015, -0.015), (-0.015, -0.015, 0.015), (-0.015, 0.015, -0.015), (-0.015, 0.015, 0.015), (0.015, -0.015, -0.015), (0.015, -0.015, 0.015), (0.015, 0.015, -0.015), (0.015, 0.015, 0.015)], [], [(0, 1, 3, 2), (2, 3, 7, 6), (6, 7, 5, 4), (4, 5, 1, 0), (2, 6, 4, 0), (7, 3, 1, 5)])
_uv = me_cube_028.uv_layers.new(name='UVMap')
_uv.uv.foreach_set('vector', [0.375, 0.0, 0.625, 0.0, 0.625, 0.25, 0.375, 0.25, 0.375, 0.25, 0.625, 0.25, 0.625, 0.5, 0.375, 0.5, 0.375, 0.5, 0.625, 0.5, 0.625, 0.75, 0.375, 0.75, 0.375, 0.75, 0.625, 0.75, 0.625, 1.0, 0.375, 1.0, 0.125, 0.5, 0.375, 0.5, 0.375, 0.75, 0.125, 0.75, 0.625, 0.5, 0.875, 0.5, 0.875, 0.75, 0.625, 0.75])
me_cube_028.materials.append(mat_phobos_inertial)
me_cube_028.update()
me_cube_035 = bpy.data.meshes.new('Cube.035')
me_cube_035.from_pydata([(-0.015, -0.015, -0.015), (-0.015, -0.015, 0.015), (-0.015, 0.015, -0.015), (-0.015, 0.015, 0.015), (0.015, -0.015, -0.015), (0.015, -0.015, 0.015), (0.015, 0.015, -0.015), (0.015, 0.015, 0.015)], [], [(0, 1, 3, 2), (2, 3, 7, 6), (6, 7, 5, 4), (4, 5, 1, 0), (2, 6, 4, 0), (7, 3, 1, 5)])
_uv = me_cube_035.uv_layers.new(name='UVMap')
_uv.uv.foreach_set('vector', [0.375, 0.0, 0.625, 0.0, 0.625, 0.25, 0.375, 0.25, 0.375, 0.25, 0.625, 0.25, 0.625, 0.5, 0.375, 0.5, 0.375, 0.5, 0.625, 0.5, 0.625, 0.75, 0.375, 0.75, 0.375, 0.75, 0.625, 0.75, 0.625, 1.0, 0.375, 1.0, 0.125, 0.5, 0.375, 0.5, 0.375, 0.75, 0.125, 0.75, 0.625, 0.5, 0.875, 0.5, 0.875, 0.75, 0.625, 0.75])
me_cube_035.materials.append(mat_phobos_inertial)
me_cube_035.update()
arm_armature = bpy.data.armatures.new('Armature')  # bones are not reproduced
arm_armature_001 = bpy.data.armatures.new('Armature.001')  # bones are not reproduced
arm_armature_002 = bpy.data.armatures.new('Armature.002')  # bones are not reproduced
arm_armature_003 = bpy.data.armatures.new('Armature.003')  # bones are not reproduced

# ---- objects
ob_cube = bpy.data.objects.new('Cube', me_cube)
ob_cube_001 = bpy.data.objects.new('Cube.001', me_cube_001)
ob_cube_002 = bpy.data.objects.new('Cube.002', me_cube_004)
ob_cube_003 = bpy.data.objects.new('Cube.003', me_cube_020)
ob_myroot = bpy.data.objects.new('myroot', arm_armature)
ob_sub = bpy.data.objects.new('sub', arm_armature_001)
ob_sub_001 = bpy.data.objects.new('sub.001', arm_armature_002)
ob_sub_002 = bpy.data.objects.new('sub.002', arm_armature_003)
ob_cube_002_collision = bpy.data.objects.new('Cube.002_collision', me_cylinder_002)
ob_cube_001_collision = bpy.data.objects.new('Cube.001_collision', me_cylinder_003)
ob_cube_collision = bpy.data.objects.new('Cube_collision', me_cube)
ob_cube_003_collision = bpy.data.objects.new('Cube.003_collision', me_cylinder_006)
ob_inertial_sub_002 = bpy.data.objects.new('inertial_sub.002', me_cube_026)
ob_inertial_sub = bpy.data.objects.new('inertial_sub', me_cube_027)
ob_inertial_sub_001 = bpy.data.objects.new('inertial_sub.001', me_cube_028)
ob_inertial_myroot = bpy.data.objects.new('inertial_myroot', me_cube_035)

# ---- transforms, parenting, visibility, modifiers, constraints
ob_cube.parent = ob_myroot
ob_cube.location = (0.0, 0.0, 0.0)
ob_cube.lock_rotations_4d = False
ob_cube.empty_display_type = 'ARROWS'
ob_cube.lineart.crease_threshold = 0.0
ob_cube_001.parent = ob_sub
ob_cube_001.matrix_parent_inverse = Matrix(((1.0, -0.0, 0.0, -5.304e-16), (-0.0, 1.0, -0.0, -2.436), (0.0, -0.0, 1.0, -2.389), (-0.0, 0.0, -0.0, 1.0)))
ob_cube_001.location = (1.49e-08, 2.436, 2.389)
ob_cube_001.lock_rotations_4d = False
ob_cube_001.empty_display_type = 'ARROWS'
ob_cube_001.lineart.crease_threshold = 0.0
ob_cube_002.parent = ob_sub_001
ob_cube_002.matrix_parent_inverse = Matrix(((1.0, -0.0, 0.0, -5.304e-16), (-0.0, 1.0, -0.0, -2.436), (0.0, -0.0, 1.0, -2.389), (-0.0, 0.0, -0.0, 1.0)))
ob_cube_002.location = (1.49e-08, 2.436, 2.389)
ob_cube_002.lock_rotations_4d = False
ob_cube_002.empty_display_type = 'ARROWS'
ob_cube_002.lineart.crease_threshold = 0.0
ob_cube_003.parent = ob_sub_002
ob_cube_003.matrix_parent_inverse = Matrix(((1.0, -0.0, 0.0, -5.304e-16), (-0.0, 1.0, -0.0, -2.436), (0.0, -0.0, 1.0, -2.389), (-0.0, 0.0, -0.0, 1.0)))
ob_cube_003.location = (1.49e-08, 2.436, 2.389)
ob_cube_003.lock_rotations_4d = False
ob_cube_003.empty_display_type = 'ARROWS'
ob_cube_003.lineart.crease_threshold = 0.0
ob_myroot.location = (0.0, 0.0, 0.0)
ob_myroot.display_type = 'WIRE'
ob_sub.parent = ob_myroot
ob_sub.location = (-0.4959, 1.979, -0.5901)
ob_sub.rotation_euler = (-1.571, -2.219e-16, 2.291e-16)
ob_sub.display_type = 'WIRE'
ob_sub_001.parent = ob_myroot
ob_sub_001.location = (-0.4959, -2.243, -0.5901)
ob_sub_001.rotation_euler = (-1.571, -2.219e-16, -3.142)
ob_sub_001.display_type = 'WIRE'
ob_sub_002.parent = ob_myroot
ob_sub_002.location = (3.5, 0.08915, -0.5901)
ob_sub_002.rotation_euler = (-1.571, -2.219e-16, 2.291e-16)
ob_sub_002.display_type = 'WIRE'
ob_cube_002_collision.parent = ob_sub_001
ob_cube_002_collision.matrix_parent_inverse = Matrix(((-1.0, -1.51e-07, 2.219e-16, -0.4959), (-6.822e-15, 4.371e-08, -1.0, -0.5901), (1.51e-07, -1.0, -4.371e-08, -2.243), (0.0, 0.0, 0.0, 1.0)))
ob_cube_002_collision.location = (-0.4959, -2.133, -0.5901)
ob_cube_002_collision.rotation_euler = (-1.571, -0.0, -3.142)
ob_cube_002_collision.show_transparent = True
_m = ob_cube_002_collision.modifiers.new('EdgeSplit', 'EDGE_SPLIT')
ob_cube_001_collision.parent = ob_sub
ob_cube_001_collision.matrix_parent_inverse = Matrix(((1.0, 2.291e-16, 2.219e-16, 0.4959), (2.219e-16, -4.371e-08, -1.0, -0.5901), (-2.291e-16, 1.0, -4.371e-08, -1.979), (-0.0, -0.0, 0.0, 1.0)))
ob_cube_001_collision.location = (-0.4959, 1.869, -0.5901)
ob_cube_001_collision.rotation_euler = (-1.571, -2.219e-16, 2.291e-16)
ob_cube_001_collision.show_transparent = True
_m = ob_cube_001_collision.modifiers.new('EdgeSplit', 'EDGE_SPLIT')
ob_cube_collision.parent = ob_myroot
ob_cube_collision.location = (0.0, 0.0, 0.0)
ob_cube_003_collision.parent = ob_sub_002
ob_cube_003_collision.matrix_parent_inverse = Matrix(((1.0, 2.291e-16, 2.219e-16, -3.5), (2.219e-16, -4.371e-08, -1.0, -0.5901), (-2.291e-16, 1.0, -4.371e-08, -0.08915), (-0.0, -0.0, 0.0, 1.0)))
ob_cube_003_collision.location = (3.5, -0.02063, -0.5901)
ob_cube_003_collision.rotation_euler = (-1.571, -2.219e-16, 2.291e-16)
ob_cube_003_collision.show_transparent = True
_m = ob_cube_003_collision.modifiers.new('EdgeSplit', 'EDGE_SPLIT')
ob_inertial_sub_002.parent = ob_sub_002
ob_inertial_sub_002.matrix_parent_inverse = Matrix(((1.0, 2.291e-16, 2.219e-16, -3.5), (2.219e-16, -4.371e-08, -1.0, -0.5901), (-2.291e-16, 1.0, -4.371e-08, -0.08915), (-0.0, -0.0, 0.0, 1.0)))
ob_inertial_sub_002.location = (3.5, -0.02063, -0.5901)
ob_inertial_sub_002.rotation_euler = (-1.571, -2.219e-16, 2.291e-16)
ob_inertial_sub.parent = ob_sub
ob_inertial_sub.matrix_parent_inverse = Matrix(((1.0, 2.291e-16, 2.219e-16, 0.4959), (2.219e-16, -4.371e-08, -1.0, -0.5901), (-2.291e-16, 1.0, -4.371e-08, -1.979), (-0.0, -0.0, 0.0, 1.0)))
ob_inertial_sub.location = (-0.4959, 1.869, -0.5901)
ob_inertial_sub.rotation_euler = (-1.571, -2.219e-16, 2.291e-16)
ob_inertial_sub_001.parent = ob_sub_001
ob_inertial_sub_001.matrix_parent_inverse = Matrix(((-1.0, -1.51e-07, 2.219e-16, -0.4959), (-6.822e-15, 4.371e-08, -1.0, -0.5901), (1.51e-07, -1.0, -4.371e-08, -2.243), (0.0, 0.0, 0.0, 1.0)))
ob_inertial_sub_001.location = (-0.4959, -2.133, -0.5901)
ob_inertial_sub_001.rotation_euler = (-1.571, -0.0, -3.142)
ob_inertial_myroot.parent = ob_myroot
ob_inertial_myroot.location = (0.08486, -0.02017, -0.2139)

# ---- collection membership
col_collection.objects.link(ob_cube)
col_collection.objects.link(ob_cube_001)
col_collection.objects.link(ob_cube_002)
col_collection.objects.link(ob_cube_003)
col_link.objects.link(ob_myroot)
col_link.objects.link(ob_sub)
col_link.objects.link(ob_sub_001)
col_link.objects.link(ob_sub_002)
col_collision.objects.link(ob_cube_002_collision)
col_collision.objects.link(ob_cube_001_collision)
col_collision.objects.link(ob_cube_collision)
col_collision.objects.link(ob_cube_003_collision)
col_inertial.objects.link(ob_inertial_sub_002)
col_inertial.objects.link(ob_inertial_sub)
col_inertial.objects.link(ob_inertial_sub_001)
col_inertial.objects.link(ob_inertial_myroot)

# ---- scene / render settings (as saved in the file)
scene.frame_start = 1; scene.frame_end = 250; scene.frame_set(1)
scene.render.engine = 'BLENDER_EEVEE_NEXT'
scene.cycles.sampling_pattern = 'TABULATED_SOBOL'
scene.view_settings.view_transform = 'Filmic'
bpy.context.view_layer.update()

# ---- added for rendering (the .blend has no active camera and no usable light): camera, sun
cam_auto = bpy.data.cameras.new('AutoCamera')
cam_auto.lens = 50.0
cam_auto.sensor_width = 36.0
cam_auto.clip_end = 1000.0
ob_auto_camera = bpy.data.objects.new('AutoCamera', cam_auto)
scene.collection.objects.link(ob_auto_camera)
ob_auto_camera.location = (8.70994, -8.7815, 5.17638)
ob_auto_camera.rotation_euler = (1.09748, -7.21219e-08, 0.694738)
scene.camera = ob_auto_camera
light_auto_sun = bpy.data.lights.new('AutoSun', 'SUN')
light_auto_sun.energy = 3.0
light_auto_sun.angle = 0.0523599
ob_auto_sun = bpy.data.objects.new('AutoSun', light_auto_sun)
scene.collection.objects.link(ob_auto_sun)
ob_auto_sun.rotation_euler = (0.872665, 0.174533, 0.523599)
bpy.context.view_layer.update()
